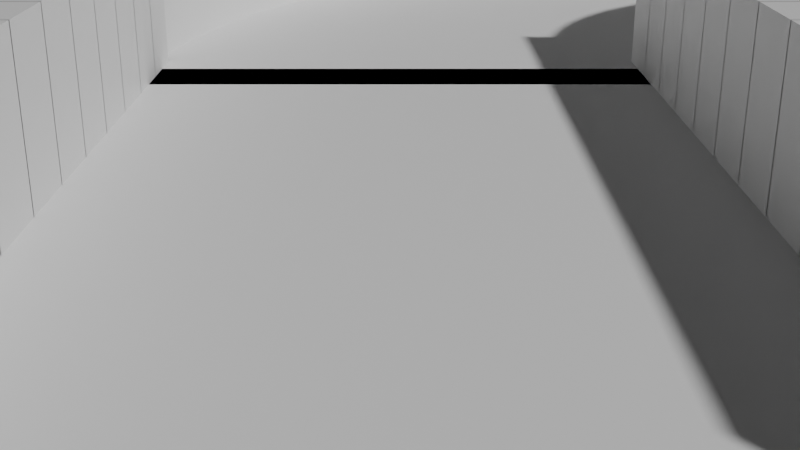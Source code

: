 # Source: curva.blend  (saved by Blender 5.0.119; exported with 4.5.12 LTS)
import bpy
from mathutils import Matrix  # noqa: F401  (used for matrix-valued properties, if any)

bpy.ops.wm.read_factory_settings(use_empty=True)
scene = bpy.context.scene
scene.name = 'Scene'

# ---- collections
col_collection = bpy.data.collections.new('Collection'); scene.collection.children.link(col_collection)

# ---- materials (node trees are filled in below, after node groups)
mat_suelo = bpy.data.materials.new('Suelo')
mat_suelo.diffuse_color = (0.02, 0.02, 0.02, 1.0)
mat_pared = bpy.data.materials.new('Pared')
mat_pared.diffuse_color = (0.1, 0.1, 0.1, 1.0)

# ---- material node trees
mat_suelo.use_nodes = True; mat_suelo.node_tree.nodes.clear()
_N = mat_suelo.node_tree.nodes; _L = mat_suelo.node_tree.links
n0 = _N.new('ShaderNodeBsdfPrincipled'); n0.name = 'Principled BSDF'; n0.location = (-200, 100)
n1 = _N.new('ShaderNodeOutputMaterial'); n1.name = 'Material Output'; n1.location = (200, 100)
_L.new(n0.outputs[0], n1.inputs[0])
n1.is_active_output = True
mat_pared.use_nodes = True; mat_pared.node_tree.nodes.clear()
_N = mat_pared.node_tree.nodes; _L = mat_pared.node_tree.links
n0 = _N.new('ShaderNodeBsdfPrincipled'); n0.name = 'Principled BSDF'; n0.location = (-200, 100)
n1 = _N.new('ShaderNodeOutputMaterial'); n1.name = 'Material Output'; n1.location = (200, 100)
_L.new(n0.outputs[0], n1.inputs[0])
n1.is_active_output = True

# ---- world
world_world = bpy.data.worlds.new('World'); scene.world = world_world
world_world.use_nodes = True; world_world.node_tree.nodes.clear()
_N = world_world.node_tree.nodes; _L = world_world.node_tree.links
n0 = _N.new('ShaderNodeOutputWorld'); n0.name = 'World Output'; n0.location = (200, 100)
n1 = _N.new('ShaderNodeBackground'); n1.name = 'Background'; n1.location = (-200, 100)
n1.inputs[0].default_value = (0.05088, 0.05088, 0.05088, 1.0)
_L.new(n1.outputs[0], n0.inputs[0])
n0.is_active_output = True
world_world.color = (0.05088, 0.05088, 0.05088)
world_world.sun_shadow_jitter_overblur = 0.0

# ---- cameras
cam_camera_003 = bpy.data.cameras.new('Camera.003')

# ---- meshes
me_plane_004 = bpy.data.meshes.new('Plane.004')
me_plane_004.from_pydata([(-1.0, -1.0, 0.0), (1.0, -1.0, 0.0), (-1.0, 1.0, 0.0), (1.0, 1.0, 0.0)], [], [(0, 1, 3, 2)])
_uv = me_plane_004.uv_layers.new(name='UVMap')
_uv.uv.foreach_set('vector', [0.0, 0.0, 1.0, 0.0, 1.0, 1.0, 0.0, 1.0])
me_plane_004.materials.append(mat_suelo)
me_plane_004.update()
me_cube_105 = bpy.data.meshes.new('Cube.105')
me_cube_105.from_pydata([(-1.0, -1.0, -1.0), (-1.0, -1.0, 1.0), (-1.0, 1.0, -1.0), (-1.0, 1.0, 1.0), (1.0, -1.0, -1.0), (1.0, -1.0, 1.0), (1.0, 1.0, -1.0), (1.0, 1.0, 1.0)], [], [(0, 1, 3, 2), (2, 3, 7, 6), (6, 7, 5, 4), (4, 5, 1, 0), (2, 6, 4, 0), (7, 3, 1, 5)])
_uv = me_cube_105.uv_layers.new(name='UVMap')
_uv.uv.foreach_set('vector', [0.375, 0.0, 0.625, 0.0, 0.625, 0.25, 0.375, 0.25, 0.375, 0.25, 0.625, 0.25, 0.625, 0.5, 0.375, 0.5, 0.375, 0.5, 0.625, 0.5, 0.625, 0.75, 0.375, 0.75, 0.375, 0.75, 0.625, 0.75, 0.625, 1.0, 0.375, 1.0, 0.125, 0.5, 0.375, 0.5, 0.375, 0.75, 0.125, 0.75, 0.625, 0.5, 0.875, 0.5, 0.875, 0.75, 0.625, 0.75])
me_cube_105.materials.append(mat_pared)
me_cube_105.update()
me_cube_106 = bpy.data.meshes.new('Cube.106')
me_cube_106.from_pydata([(-1.0, -1.0, -1.0), (-1.0, -1.0, 1.0), (-1.0, 1.0, -1.0), (-1.0, 1.0, 1.0), (1.0, -1.0, -1.0), (1.0, -1.0, 1.0), (1.0, 1.0, -1.0), (1.0, 1.0, 1.0)], [], [(0, 1, 3, 2), (2, 3, 7, 6), (6, 7, 5, 4), (4, 5, 1, 0), (2, 6, 4, 0), (7, 3, 1, 5)])
_uv = me_cube_106.uv_layers.new(name='UVMap')
_uv.uv.foreach_set('vector', [0.375, 0.0, 0.625, 0.0, 0.625, 0.25, 0.375, 0.25, 0.375, 0.25, 0.625, 0.25, 0.625, 0.5, 0.375, 0.5, 0.375, 0.5, 0.625, 0.5, 0.625, 0.75, 0.375, 0.75, 0.375, 0.75, 0.625, 0.75, 0.625, 1.0, 0.375, 1.0, 0.125, 0.5, 0.375, 0.5, 0.375, 0.75, 0.125, 0.75, 0.625, 0.5, 0.875, 0.5, 0.875, 0.75, 0.625, 0.75])
me_cube_106.materials.append(mat_pared)
me_cube_106.update()
me_cube_107 = bpy.data.meshes.new('Cube.107')
me_cube_107.from_pydata([(-1.0, -1.0, -1.0), (-1.0, -1.0, 1.0), (-1.0, 1.0, -1.0), (-1.0, 1.0, 1.0), (1.0, -1.0, -1.0), (1.0, -1.0, 1.0), (1.0, 1.0, -1.0), (1.0, 1.0, 1.0)], [], [(0, 1, 3, 2), (2, 3, 7, 6), (6, 7, 5, 4), (4, 5, 1, 0), (2, 6, 4, 0), (7, 3, 1, 5)])
_uv = me_cube_107.uv_layers.new(name='UVMap')
_uv.uv.foreach_set('vector', [0.375, 0.0, 0.625, 0.0, 0.625, 0.25, 0.375, 0.25, 0.375, 0.25, 0.625, 0.25, 0.625, 0.5, 0.375, 0.5, 0.375, 0.5, 0.625, 0.5, 0.625, 0.75, 0.375, 0.75, 0.375, 0.75, 0.625, 0.75, 0.625, 1.0, 0.375, 1.0, 0.125, 0.5, 0.375, 0.5, 0.375, 0.75, 0.125, 0.75, 0.625, 0.5, 0.875, 0.5, 0.875, 0.75, 0.625, 0.75])
me_cube_107.materials.append(mat_pared)
me_cube_107.update()
me_cube_108 = bpy.data.meshes.new('Cube.108')
me_cube_108.from_pydata([(-1.0, -1.0, -1.0), (-1.0, -1.0, 1.0), (-1.0, 1.0, -1.0), (-1.0, 1.0, 1.0), (1.0, -1.0, -1.0), (1.0, -1.0, 1.0), (1.0, 1.0, -1.0), (1.0, 1.0, 1.0)], [], [(0, 1, 3, 2), (2, 3, 7, 6), (6, 7, 5, 4), (4, 5, 1, 0), (2, 6, 4, 0), (7, 3, 1, 5)])
_uv = me_cube_108.uv_layers.new(name='UVMap')
_uv.uv.foreach_set('vector', [0.375, 0.0, 0.625, 0.0, 0.625, 0.25, 0.375, 0.25, 0.375, 0.25, 0.625, 0.25, 0.625, 0.5, 0.375, 0.5, 0.375, 0.5, 0.625, 0.5, 0.625, 0.75, 0.375, 0.75, 0.375, 0.75, 0.625, 0.75, 0.625, 1.0, 0.375, 1.0, 0.125, 0.5, 0.375, 0.5, 0.375, 0.75, 0.125, 0.75, 0.625, 0.5, 0.875, 0.5, 0.875, 0.75, 0.625, 0.75])
me_cube_108.materials.append(mat_pared)
me_cube_108.update()
me_cube_109 = bpy.data.meshes.new('Cube.109')
me_cube_109.from_pydata([(-1.0, -1.0, -1.0), (-1.0, -1.0, 1.0), (-1.0, 1.0, -1.0), (-1.0, 1.0, 1.0), (1.0, -1.0, -1.0), (1.0, -1.0, 1.0), (1.0, 1.0, -1.0), (1.0, 1.0, 1.0)], [], [(0, 1, 3, 2), (2, 3, 7, 6), (6, 7, 5, 4), (4, 5, 1, 0), (2, 6, 4, 0), (7, 3, 1, 5)])
_uv = me_cube_109.uv_layers.new(name='UVMap')
_uv.uv.foreach_set('vector', [0.375, 0.0, 0.625, 0.0, 0.625, 0.25, 0.375, 0.25, 0.375, 0.25, 0.625, 0.25, 0.625, 0.5, 0.375, 0.5, 0.375, 0.5, 0.625, 0.5, 0.625, 0.75, 0.375, 0.75, 0.375, 0.75, 0.625, 0.75, 0.625, 1.0, 0.375, 1.0, 0.125, 0.5, 0.375, 0.5, 0.375, 0.75, 0.125, 0.75, 0.625, 0.5, 0.875, 0.5, 0.875, 0.75, 0.625, 0.75])
me_cube_109.materials.append(mat_pared)
me_cube_109.update()
me_cube_110 = bpy.data.meshes.new('Cube.110')
me_cube_110.from_pydata([(-1.0, -1.0, -1.0), (-1.0, -1.0, 1.0), (-1.0, 1.0, -1.0), (-1.0, 1.0, 1.0), (1.0, -1.0, -1.0), (1.0, -1.0, 1.0), (1.0, 1.0, -1.0), (1.0, 1.0, 1.0)], [], [(0, 1, 3, 2), (2, 3, 7, 6), (6, 7, 5, 4), (4, 5, 1, 0), (2, 6, 4, 0), (7, 3, 1, 5)])
_uv = me_cube_110.uv_layers.new(name='UVMap')
_uv.uv.foreach_set('vector', [0.375, 0.0, 0.625, 0.0, 0.625, 0.25, 0.375, 0.25, 0.375, 0.25, 0.625, 0.25, 0.625, 0.5, 0.375, 0.5, 0.375, 0.5, 0.625, 0.5, 0.625, 0.75, 0.375, 0.75, 0.375, 0.75, 0.625, 0.75, 0.625, 1.0, 0.375, 1.0, 0.125, 0.5, 0.375, 0.5, 0.375, 0.75, 0.125, 0.75, 0.625, 0.5, 0.875, 0.5, 0.875, 0.75, 0.625, 0.75])
me_cube_110.materials.append(mat_pared)
me_cube_110.update()
me_cube_111 = bpy.data.meshes.new('Cube.111')
me_cube_111.from_pydata([(-1.0, -1.0, -1.0), (-1.0, -1.0, 1.0), (-1.0, 1.0, -1.0), (-1.0, 1.0, 1.0), (1.0, -1.0, -1.0), (1.0, -1.0, 1.0), (1.0, 1.0, -1.0), (1.0, 1.0, 1.0)], [], [(0, 1, 3, 2), (2, 3, 7, 6), (6, 7, 5, 4), (4, 5, 1, 0), (2, 6, 4, 0), (7, 3, 1, 5)])
_uv = me_cube_111.uv_layers.new(name='UVMap')
_uv.uv.foreach_set('vector', [0.375, 0.0, 0.625, 0.0, 0.625, 0.25, 0.375, 0.25, 0.375, 0.25, 0.625, 0.25, 0.625, 0.5, 0.375, 0.5, 0.375, 0.5, 0.625, 0.5, 0.625, 0.75, 0.375, 0.75, 0.375, 0.75, 0.625, 0.75, 0.625, 1.0, 0.375, 1.0, 0.125, 0.5, 0.375, 0.5, 0.375, 0.75, 0.125, 0.75, 0.625, 0.5, 0.875, 0.5, 0.875, 0.75, 0.625, 0.75])
me_cube_111.materials.append(mat_pared)
me_cube_111.update()
me_cube_112 = bpy.data.meshes.new('Cube.112')
me_cube_112.from_pydata([(-1.0, -1.0, -1.0), (-1.0, -1.0, 1.0), (-1.0, 1.0, -1.0), (-1.0, 1.0, 1.0), (1.0, -1.0, -1.0), (1.0, -1.0, 1.0), (1.0, 1.0, -1.0), (1.0, 1.0, 1.0)], [], [(0, 1, 3, 2), (2, 3, 7, 6), (6, 7, 5, 4), (4, 5, 1, 0), (2, 6, 4, 0), (7, 3, 1, 5)])
_uv = me_cube_112.uv_layers.new(name='UVMap')
_uv.uv.foreach_set('vector', [0.375, 0.0, 0.625, 0.0, 0.625, 0.25, 0.375, 0.25, 0.375, 0.25, 0.625, 0.25, 0.625, 0.5, 0.375, 0.5, 0.375, 0.5, 0.625, 0.5, 0.625, 0.75, 0.375, 0.75, 0.375, 0.75, 0.625, 0.75, 0.625, 1.0, 0.375, 1.0, 0.125, 0.5, 0.375, 0.5, 0.375, 0.75, 0.125, 0.75, 0.625, 0.5, 0.875, 0.5, 0.875, 0.75, 0.625, 0.75])
me_cube_112.materials.append(mat_pared)
me_cube_112.update()
me_cube_113 = bpy.data.meshes.new('Cube.113')
me_cube_113.from_pydata([(-1.0, -1.0, -1.0), (-1.0, -1.0, 1.0), (-1.0, 1.0, -1.0), (-1.0, 1.0, 1.0), (1.0, -1.0, -1.0), (1.0, -1.0, 1.0), (1.0, 1.0, -1.0), (1.0, 1.0, 1.0)], [], [(0, 1, 3, 2), (2, 3, 7, 6), (6, 7, 5, 4), (4, 5, 1, 0), (2, 6, 4, 0), (7, 3, 1, 5)])
_uv = me_cube_113.uv_layers.new(name='UVMap')
_uv.uv.foreach_set('vector', [0.375, 0.0, 0.625, 0.0, 0.625, 0.25, 0.375, 0.25, 0.375, 0.25, 0.625, 0.25, 0.625, 0.5, 0.375, 0.5, 0.375, 0.5, 0.625, 0.5, 0.625, 0.75, 0.375, 0.75, 0.375, 0.75, 0.625, 0.75, 0.625, 1.0, 0.375, 1.0, 0.125, 0.5, 0.375, 0.5, 0.375, 0.75, 0.125, 0.75, 0.625, 0.5, 0.875, 0.5, 0.875, 0.75, 0.625, 0.75])
me_cube_113.materials.append(mat_pared)
me_cube_113.update()
me_cube_114 = bpy.data.meshes.new('Cube.114')
me_cube_114.from_pydata([(-1.0, -1.0, -1.0), (-1.0, -1.0, 1.0), (-1.0, 1.0, -1.0), (-1.0, 1.0, 1.0), (1.0, -1.0, -1.0), (1.0, -1.0, 1.0), (1.0, 1.0, -1.0), (1.0, 1.0, 1.0)], [], [(0, 1, 3, 2), (2, 3, 7, 6), (6, 7, 5, 4), (4, 5, 1, 0), (2, 6, 4, 0), (7, 3, 1, 5)])
_uv = me_cube_114.uv_layers.new(name='UVMap')
_uv.uv.foreach_set('vector', [0.375, 0.0, 0.625, 0.0, 0.625, 0.25, 0.375, 0.25, 0.375, 0.25, 0.625, 0.25, 0.625, 0.5, 0.375, 0.5, 0.375, 0.5, 0.625, 0.5, 0.625, 0.75, 0.375, 0.75, 0.375, 0.75, 0.625, 0.75, 0.625, 1.0, 0.375, 1.0, 0.125, 0.5, 0.375, 0.5, 0.375, 0.75, 0.125, 0.75, 0.625, 0.5, 0.875, 0.5, 0.875, 0.75, 0.625, 0.75])
me_cube_114.materials.append(mat_pared)
me_cube_114.update()
me_cube_115 = bpy.data.meshes.new('Cube.115')
me_cube_115.from_pydata([(-1.0, -1.0, -1.0), (-1.0, -1.0, 1.0), (-1.0, 1.0, -1.0), (-1.0, 1.0, 1.0), (1.0, -1.0, -1.0), (1.0, -1.0, 1.0), (1.0, 1.0, -1.0), (1.0, 1.0, 1.0)], [], [(0, 1, 3, 2), (2, 3, 7, 6), (6, 7, 5, 4), (4, 5, 1, 0), (2, 6, 4, 0), (7, 3, 1, 5)])
_uv = me_cube_115.uv_layers.new(name='UVMap')
_uv.uv.foreach_set('vector', [0.375, 0.0, 0.625, 0.0, 0.625, 0.25, 0.375, 0.25, 0.375, 0.25, 0.625, 0.25, 0.625, 0.5, 0.375, 0.5, 0.375, 0.5, 0.625, 0.5, 0.625, 0.75, 0.375, 0.75, 0.375, 0.75, 0.625, 0.75, 0.625, 1.0, 0.375, 1.0, 0.125, 0.5, 0.375, 0.5, 0.375, 0.75, 0.125, 0.75, 0.625, 0.5, 0.875, 0.5, 0.875, 0.75, 0.625, 0.75])
me_cube_115.materials.append(mat_pared)
me_cube_115.update()
me_cube_116 = bpy.data.meshes.new('Cube.116')
me_cube_116.from_pydata([(-1.0, -1.0, -1.0), (-1.0, -1.0, 1.0), (-1.0, 1.0, -1.0), (-1.0, 1.0, 1.0), (1.0, -1.0, -1.0), (1.0, -1.0, 1.0), (1.0, 1.0, -1.0), (1.0, 1.0, 1.0)], [], [(0, 1, 3, 2), (2, 3, 7, 6), (6, 7, 5, 4), (4, 5, 1, 0), (2, 6, 4, 0), (7, 3, 1, 5)])
_uv = me_cube_116.uv_layers.new(name='UVMap')
_uv.uv.foreach_set('vector', [0.375, 0.0, 0.625, 0.0, 0.625, 0.25, 0.375, 0.25, 0.375, 0.25, 0.625, 0.25, 0.625, 0.5, 0.375, 0.5, 0.375, 0.5, 0.625, 0.5, 0.625, 0.75, 0.375, 0.75, 0.375, 0.75, 0.625, 0.75, 0.625, 1.0, 0.375, 1.0, 0.125, 0.5, 0.375, 0.5, 0.375, 0.75, 0.125, 0.75, 0.625, 0.5, 0.875, 0.5, 0.875, 0.75, 0.625, 0.75])
me_cube_116.materials.append(mat_pared)
me_cube_116.update()
me_cube_117 = bpy.data.meshes.new('Cube.117')
me_cube_117.from_pydata([(-1.0, -1.0, -1.0), (-1.0, -1.0, 1.0), (-1.0, 1.0, -1.0), (-1.0, 1.0, 1.0), (1.0, -1.0, -1.0), (1.0, -1.0, 1.0), (1.0, 1.0, -1.0), (1.0, 1.0, 1.0)], [], [(0, 1, 3, 2), (2, 3, 7, 6), (6, 7, 5, 4), (4, 5, 1, 0), (2, 6, 4, 0), (7, 3, 1, 5)])
_uv = me_cube_117.uv_layers.new(name='UVMap')
_uv.uv.foreach_set('vector', [0.375, 0.0, 0.625, 0.0, 0.625, 0.25, 0.375, 0.25, 0.375, 0.25, 0.625, 0.25, 0.625, 0.5, 0.375, 0.5, 0.375, 0.5, 0.625, 0.5, 0.625, 0.75, 0.375, 0.75, 0.375, 0.75, 0.625, 0.75, 0.625, 1.0, 0.375, 1.0, 0.125, 0.5, 0.375, 0.5, 0.375, 0.75, 0.125, 0.75, 0.625, 0.5, 0.875, 0.5, 0.875, 0.75, 0.625, 0.75])
me_cube_117.materials.append(mat_pared)
me_cube_117.update()
me_cube_118 = bpy.data.meshes.new('Cube.118')
me_cube_118.from_pydata([(-1.0, -1.0, -1.0), (-1.0, -1.0, 1.0), (-1.0, 1.0, -1.0), (-1.0, 1.0, 1.0), (1.0, -1.0, -1.0), (1.0, -1.0, 1.0), (1.0, 1.0, -1.0), (1.0, 1.0, 1.0)], [], [(0, 1, 3, 2), (2, 3, 7, 6), (6, 7, 5, 4), (4, 5, 1, 0), (2, 6, 4, 0), (7, 3, 1, 5)])
_uv = me_cube_118.uv_layers.new(name='UVMap')
_uv.uv.foreach_set('vector', [0.375, 0.0, 0.625, 0.0, 0.625, 0.25, 0.375, 0.25, 0.375, 0.25, 0.625, 0.25, 0.625, 0.5, 0.375, 0.5, 0.375, 0.5, 0.625, 0.5, 0.625, 0.75, 0.375, 0.75, 0.375, 0.75, 0.625, 0.75, 0.625, 1.0, 0.375, 1.0, 0.125, 0.5, 0.375, 0.5, 0.375, 0.75, 0.125, 0.75, 0.625, 0.5, 0.875, 0.5, 0.875, 0.75, 0.625, 0.75])
me_cube_118.materials.append(mat_pared)
me_cube_118.update()
me_cube_119 = bpy.data.meshes.new('Cube.119')
me_cube_119.from_pydata([(-1.0, -1.0, -1.0), (-1.0, -1.0, 1.0), (-1.0, 1.0, -1.0), (-1.0, 1.0, 1.0), (1.0, -1.0, -1.0), (1.0, -1.0, 1.0), (1.0, 1.0, -1.0), (1.0, 1.0, 1.0)], [], [(0, 1, 3, 2), (2, 3, 7, 6), (6, 7, 5, 4), (4, 5, 1, 0), (2, 6, 4, 0), (7, 3, 1, 5)])
_uv = me_cube_119.uv_layers.new(name='UVMap')
_uv.uv.foreach_set('vector', [0.375, 0.0, 0.625, 0.0, 0.625, 0.25, 0.375, 0.25, 0.375, 0.25, 0.625, 0.25, 0.625, 0.5, 0.375, 0.5, 0.375, 0.5, 0.625, 0.5, 0.625, 0.75, 0.375, 0.75, 0.375, 0.75, 0.625, 0.75, 0.625, 1.0, 0.375, 1.0, 0.125, 0.5, 0.375, 0.5, 0.375, 0.75, 0.125, 0.75, 0.625, 0.5, 0.875, 0.5, 0.875, 0.75, 0.625, 0.75])
me_cube_119.materials.append(mat_pared)
me_cube_119.update()
me_cube_120 = bpy.data.meshes.new('Cube.120')
me_cube_120.from_pydata([(-1.0, -1.0, -1.0), (-1.0, -1.0, 1.0), (-1.0, 1.0, -1.0), (-1.0, 1.0, 1.0), (1.0, -1.0, -1.0), (1.0, -1.0, 1.0), (1.0, 1.0, -1.0), (1.0, 1.0, 1.0)], [], [(0, 1, 3, 2), (2, 3, 7, 6), (6, 7, 5, 4), (4, 5, 1, 0), (2, 6, 4, 0), (7, 3, 1, 5)])
_uv = me_cube_120.uv_layers.new(name='UVMap')
_uv.uv.foreach_set('vector', [0.375, 0.0, 0.625, 0.0, 0.625, 0.25, 0.375, 0.25, 0.375, 0.25, 0.625, 0.25, 0.625, 0.5, 0.375, 0.5, 0.375, 0.5, 0.625, 0.5, 0.625, 0.75, 0.375, 0.75, 0.375, 0.75, 0.625, 0.75, 0.625, 1.0, 0.375, 1.0, 0.125, 0.5, 0.375, 0.5, 0.375, 0.75, 0.125, 0.75, 0.625, 0.5, 0.875, 0.5, 0.875, 0.75, 0.625, 0.75])
me_cube_120.materials.append(mat_pared)
me_cube_120.update()
me_cube_121 = bpy.data.meshes.new('Cube.121')
me_cube_121.from_pydata([(-1.0, -1.0, -1.0), (-1.0, -1.0, 1.0), (-1.0, 1.0, -1.0), (-1.0, 1.0, 1.0), (1.0, -1.0, -1.0), (1.0, -1.0, 1.0), (1.0, 1.0, -1.0), (1.0, 1.0, 1.0)], [], [(0, 1, 3, 2), (2, 3, 7, 6), (6, 7, 5, 4), (4, 5, 1, 0), (2, 6, 4, 0), (7, 3, 1, 5)])
_uv = me_cube_121.uv_layers.new(name='UVMap')
_uv.uv.foreach_set('vector', [0.375, 0.0, 0.625, 0.0, 0.625, 0.25, 0.375, 0.25, 0.375, 0.25, 0.625, 0.25, 0.625, 0.5, 0.375, 0.5, 0.375, 0.5, 0.625, 0.5, 0.625, 0.75, 0.375, 0.75, 0.375, 0.75, 0.625, 0.75, 0.625, 1.0, 0.375, 1.0, 0.125, 0.5, 0.375, 0.5, 0.375, 0.75, 0.125, 0.75, 0.625, 0.5, 0.875, 0.5, 0.875, 0.75, 0.625, 0.75])
me_cube_121.materials.append(mat_pared)
me_cube_121.update()
me_cube_122 = bpy.data.meshes.new('Cube.122')
me_cube_122.from_pydata([(-1.0, -1.0, -1.0), (-1.0, -1.0, 1.0), (-1.0, 1.0, -1.0), (-1.0, 1.0, 1.0), (1.0, -1.0, -1.0), (1.0, -1.0, 1.0), (1.0, 1.0, -1.0), (1.0, 1.0, 1.0)], [], [(0, 1, 3, 2), (2, 3, 7, 6), (6, 7, 5, 4), (4, 5, 1, 0), (2, 6, 4, 0), (7, 3, 1, 5)])
_uv = me_cube_122.uv_layers.new(name='UVMap')
_uv.uv.foreach_set('vector', [0.375, 0.0, 0.625, 0.0, 0.625, 0.25, 0.375, 0.25, 0.375, 0.25, 0.625, 0.25, 0.625, 0.5, 0.375, 0.5, 0.375, 0.5, 0.625, 0.5, 0.625, 0.75, 0.375, 0.75, 0.375, 0.75, 0.625, 0.75, 0.625, 1.0, 0.375, 1.0, 0.125, 0.5, 0.375, 0.5, 0.375, 0.75, 0.125, 0.75, 0.625, 0.5, 0.875, 0.5, 0.875, 0.75, 0.625, 0.75])
me_cube_122.materials.append(mat_pared)
me_cube_122.update()
me_cube_123 = bpy.data.meshes.new('Cube.123')
me_cube_123.from_pydata([(-1.0, -1.0, -1.0), (-1.0, -1.0, 1.0), (-1.0, 1.0, -1.0), (-1.0, 1.0, 1.0), (1.0, -1.0, -1.0), (1.0, -1.0, 1.0), (1.0, 1.0, -1.0), (1.0, 1.0, 1.0)], [], [(0, 1, 3, 2), (2, 3, 7, 6), (6, 7, 5, 4), (4, 5, 1, 0), (2, 6, 4, 0), (7, 3, 1, 5)])
_uv = me_cube_123.uv_layers.new(name='UVMap')
_uv.uv.foreach_set('vector', [0.375, 0.0, 0.625, 0.0, 0.625, 0.25, 0.375, 0.25, 0.375, 0.25, 0.625, 0.25, 0.625, 0.5, 0.375, 0.5, 0.375, 0.5, 0.625, 0.5, 0.625, 0.75, 0.375, 0.75, 0.375, 0.75, 0.625, 0.75, 0.625, 1.0, 0.375, 1.0, 0.125, 0.5, 0.375, 0.5, 0.375, 0.75, 0.125, 0.75, 0.625, 0.5, 0.875, 0.5, 0.875, 0.75, 0.625, 0.75])
me_cube_123.materials.append(mat_pared)
me_cube_123.update()
me_cube_124 = bpy.data.meshes.new('Cube.124')
me_cube_124.from_pydata([(-1.0, -1.0, -1.0), (-1.0, -1.0, 1.0), (-1.0, 1.0, -1.0), (-1.0, 1.0, 1.0), (1.0, -1.0, -1.0), (1.0, -1.0, 1.0), (1.0, 1.0, -1.0), (1.0, 1.0, 1.0)], [], [(0, 1, 3, 2), (2, 3, 7, 6), (6, 7, 5, 4), (4, 5, 1, 0), (2, 6, 4, 0), (7, 3, 1, 5)])
_uv = me_cube_124.uv_layers.new(name='UVMap')
_uv.uv.foreach_set('vector', [0.375, 0.0, 0.625, 0.0, 0.625, 0.25, 0.375, 0.25, 0.375, 0.25, 0.625, 0.25, 0.625, 0.5, 0.375, 0.5, 0.375, 0.5, 0.625, 0.5, 0.625, 0.75, 0.375, 0.75, 0.375, 0.75, 0.625, 0.75, 0.625, 1.0, 0.375, 1.0, 0.125, 0.5, 0.375, 0.5, 0.375, 0.75, 0.125, 0.75, 0.625, 0.5, 0.875, 0.5, 0.875, 0.75, 0.625, 0.75])
me_cube_124.materials.append(mat_pared)
me_cube_124.update()
me_cube_125 = bpy.data.meshes.new('Cube.125')
me_cube_125.from_pydata([(-1.0, -1.0, -1.0), (-1.0, -1.0, 1.0), (-1.0, 1.0, -1.0), (-1.0, 1.0, 1.0), (1.0, -1.0, -1.0), (1.0, -1.0, 1.0), (1.0, 1.0, -1.0), (1.0, 1.0, 1.0)], [], [(0, 1, 3, 2), (2, 3, 7, 6), (6, 7, 5, 4), (4, 5, 1, 0), (2, 6, 4, 0), (7, 3, 1, 5)])
_uv = me_cube_125.uv_layers.new(name='UVMap')
_uv.uv.foreach_set('vector', [0.375, 0.0, 0.625, 0.0, 0.625, 0.25, 0.375, 0.25, 0.375, 0.25, 0.625, 0.25, 0.625, 0.5, 0.375, 0.5, 0.375, 0.5, 0.625, 0.5, 0.625, 0.75, 0.375, 0.75, 0.375, 0.75, 0.625, 0.75, 0.625, 1.0, 0.375, 1.0, 0.125, 0.5, 0.375, 0.5, 0.375, 0.75, 0.125, 0.75, 0.625, 0.5, 0.875, 0.5, 0.875, 0.75, 0.625, 0.75])
me_cube_125.materials.append(mat_pared)
me_cube_125.update()
me_cube_126 = bpy.data.meshes.new('Cube.126')
me_cube_126.from_pydata([(-1.0, -1.0, -1.0), (-1.0, -1.0, 1.0), (-1.0, 1.0, -1.0), (-1.0, 1.0, 1.0), (1.0, -1.0, -1.0), (1.0, -1.0, 1.0), (1.0, 1.0, -1.0), (1.0, 1.0, 1.0)], [], [(0, 1, 3, 2), (2, 3, 7, 6), (6, 7, 5, 4), (4, 5, 1, 0), (2, 6, 4, 0), (7, 3, 1, 5)])
_uv = me_cube_126.uv_layers.new(name='UVMap')
_uv.uv.foreach_set('vector', [0.375, 0.0, 0.625, 0.0, 0.625, 0.25, 0.375, 0.25, 0.375, 0.25, 0.625, 0.25, 0.625, 0.5, 0.375, 0.5, 0.375, 0.5, 0.625, 0.5, 0.625, 0.75, 0.375, 0.75, 0.375, 0.75, 0.625, 0.75, 0.625, 1.0, 0.375, 1.0, 0.125, 0.5, 0.375, 0.5, 0.375, 0.75, 0.125, 0.75, 0.625, 0.5, 0.875, 0.5, 0.875, 0.75, 0.625, 0.75])
me_cube_126.materials.append(mat_pared)
me_cube_126.update()
me_cube_127 = bpy.data.meshes.new('Cube.127')
me_cube_127.from_pydata([(-1.0, -1.0, -1.0), (-1.0, -1.0, 1.0), (-1.0, 1.0, -1.0), (-1.0, 1.0, 1.0), (1.0, -1.0, -1.0), (1.0, -1.0, 1.0), (1.0, 1.0, -1.0), (1.0, 1.0, 1.0)], [], [(0, 1, 3, 2), (2, 3, 7, 6), (6, 7, 5, 4), (4, 5, 1, 0), (2, 6, 4, 0), (7, 3, 1, 5)])
_uv = me_cube_127.uv_layers.new(name='UVMap')
_uv.uv.foreach_set('vector', [0.375, 0.0, 0.625, 0.0, 0.625, 0.25, 0.375, 0.25, 0.375, 0.25, 0.625, 0.25, 0.625, 0.5, 0.375, 0.5, 0.375, 0.5, 0.625, 0.5, 0.625, 0.75, 0.375, 0.75, 0.375, 0.75, 0.625, 0.75, 0.625, 1.0, 0.375, 1.0, 0.125, 0.5, 0.375, 0.5, 0.375, 0.75, 0.125, 0.75, 0.625, 0.5, 0.875, 0.5, 0.875, 0.75, 0.625, 0.75])
me_cube_127.materials.append(mat_pared)
me_cube_127.update()
me_cube_128 = bpy.data.meshes.new('Cube.128')
me_cube_128.from_pydata([(-1.0, -1.0, -1.0), (-1.0, -1.0, 1.0), (-1.0, 1.0, -1.0), (-1.0, 1.0, 1.0), (1.0, -1.0, -1.0), (1.0, -1.0, 1.0), (1.0, 1.0, -1.0), (1.0, 1.0, 1.0)], [], [(0, 1, 3, 2), (2, 3, 7, 6), (6, 7, 5, 4), (4, 5, 1, 0), (2, 6, 4, 0), (7, 3, 1, 5)])
_uv = me_cube_128.uv_layers.new(name='UVMap')
_uv.uv.foreach_set('vector', [0.375, 0.0, 0.625, 0.0, 0.625, 0.25, 0.375, 0.25, 0.375, 0.25, 0.625, 0.25, 0.625, 0.5, 0.375, 0.5, 0.375, 0.5, 0.625, 0.5, 0.625, 0.75, 0.375, 0.75, 0.375, 0.75, 0.625, 0.75, 0.625, 1.0, 0.375, 1.0, 0.125, 0.5, 0.375, 0.5, 0.375, 0.75, 0.125, 0.75, 0.625, 0.5, 0.875, 0.5, 0.875, 0.75, 0.625, 0.75])
me_cube_128.materials.append(mat_pared)
me_cube_128.update()
me_cube_129 = bpy.data.meshes.new('Cube.129')
me_cube_129.from_pydata([(-1.0, -1.0, -1.0), (-1.0, -1.0, 1.0), (-1.0, 1.0, -1.0), (-1.0, 1.0, 1.0), (1.0, -1.0, -1.0), (1.0, -1.0, 1.0), (1.0, 1.0, -1.0), (1.0, 1.0, 1.0)], [], [(0, 1, 3, 2), (2, 3, 7, 6), (6, 7, 5, 4), (4, 5, 1, 0), (2, 6, 4, 0), (7, 3, 1, 5)])
_uv = me_cube_129.uv_layers.new(name='UVMap')
_uv.uv.foreach_set('vector', [0.375, 0.0, 0.625, 0.0, 0.625, 0.25, 0.375, 0.25, 0.375, 0.25, 0.625, 0.25, 0.625, 0.5, 0.375, 0.5, 0.375, 0.5, 0.625, 0.5, 0.625, 0.75, 0.375, 0.75, 0.375, 0.75, 0.625, 0.75, 0.625, 1.0, 0.375, 1.0, 0.125, 0.5, 0.375, 0.5, 0.375, 0.75, 0.125, 0.75, 0.625, 0.5, 0.875, 0.5, 0.875, 0.75, 0.625, 0.75])
me_cube_129.materials.append(mat_pared)
me_cube_129.update()
me_cube_130 = bpy.data.meshes.new('Cube.130')
me_cube_130.from_pydata([(-1.0, -1.0, -1.0), (-1.0, -1.0, 1.0), (-1.0, 1.0, -1.0), (-1.0, 1.0, 1.0), (1.0, -1.0, -1.0), (1.0, -1.0, 1.0), (1.0, 1.0, -1.0), (1.0, 1.0, 1.0)], [], [(0, 1, 3, 2), (2, 3, 7, 6), (6, 7, 5, 4), (4, 5, 1, 0), (2, 6, 4, 0), (7, 3, 1, 5)])
_uv = me_cube_130.uv_layers.new(name='UVMap')
_uv.uv.foreach_set('vector', [0.375, 0.0, 0.625, 0.0, 0.625, 0.25, 0.375, 0.25, 0.375, 0.25, 0.625, 0.25, 0.625, 0.5, 0.375, 0.5, 0.375, 0.5, 0.625, 0.5, 0.625, 0.75, 0.375, 0.75, 0.375, 0.75, 0.625, 0.75, 0.625, 1.0, 0.375, 1.0, 0.125, 0.5, 0.375, 0.5, 0.375, 0.75, 0.125, 0.75, 0.625, 0.5, 0.875, 0.5, 0.875, 0.75, 0.625, 0.75])
me_cube_130.materials.append(mat_pared)
me_cube_130.update()
me_curva_suelo_002 = bpy.data.meshes.new('Curva_Suelo.002')
me_curva_suelo_002.from_pydata([(4.0, 11.0, 0.0), (-4.0, 11.0, 0.0), (4.001, 11.09, 0.0), (-3.998, 11.22, 0.0), (4.003, 11.19, 0.0), (-3.993, 11.44, 0.0), (4.007, 11.28, 0.0), (-3.984, 11.66, 0.0), (4.012, 11.38, 0.0), (-3.972, 11.88, 0.0), (4.018, 11.47, 0.0), (-3.957, 12.1, 0.0), (4.027, 11.56, 0.0), (-3.938, 12.32, 0.0), (4.036, 11.66, 0.0), (-3.915, 12.54, 0.0), (4.047, 11.75, 0.0), (-3.89, 12.75, 0.0), (4.06, 11.85, 0.0), (-3.86, 12.97, 0.0), (4.074, 11.94, 0.0), (-3.828, 13.19, 0.0), (4.089, 12.03, 0.0), (-3.792, 13.41, 0.0), (4.106, 12.12, 0.0), (-3.752, 13.62, 0.0), (4.125, 12.22, 0.0), (-3.709, 13.84, 0.0), (4.144, 12.31, 0.0), (-3.663, 14.05, 0.0), (4.166, 12.4, 0.0), (-3.613, 14.27, 0.0), (4.189, 12.49, 0.0), (-3.56, 14.48, 0.0), (4.213, 12.58, 0.0), (-3.504, 14.69, 0.0), (4.238, 12.67, 0.0), (-3.444, 14.91, 0.0), (4.265, 12.76, 0.0), (-3.381, 15.12, 0.0), (4.294, 12.85, 0.0), (-3.315, 15.33, 0.0), (4.323, 12.94, 0.0), (-3.245, 15.53, 0.0), (4.355, 13.03, 0.0), (-3.172, 15.74, 0.0), (4.387, 13.12, 0.0), (-3.096, 15.95, 0.0), (4.421, 13.21, 0.0), (-3.017, 16.15, 0.0), (4.457, 13.3, 0.0), (-2.934, 16.36, 0.0), (4.493, 13.38, 0.0), (-2.849, 16.56, 0.0), (4.532, 13.47, 0.0), (-2.76, 16.76, 0.0), (4.571, 13.55, 0.0), (-2.668, 16.96, 0.0), (4.612, 13.64, 0.0), (-2.572, 17.16, 0.0), (4.654, 13.72, 0.0), (-2.474, 17.36, 0.0), (4.697, 13.81, 0.0), (-2.373, 17.55, 0.0), (4.742, 13.89, 0.0), (-2.268, 17.74, 0.0), (4.788, 13.97, 0.0), (-2.161, 17.94, 0.0), (4.836, 14.05, 0.0), (-2.05, 18.13, 0.0), (4.884, 14.13, 0.0), (-1.937, 18.31, 0.0), (4.934, 14.21, 0.0), (-1.821, 18.5, 0.0), (4.985, 14.29, 0.0), (-1.701, 18.69, 0.0), (5.038, 14.37, 0.0), (-1.579, 18.87, 0.0), (5.091, 14.45, 0.0), (-1.454, 19.05, 0.0), (5.146, 14.53, 0.0), (-1.326, 19.23, 0.0), (5.202, 14.6, 0.0), (-1.196, 19.41, 0.0), (5.259, 14.68, 0.0), (-1.062, 19.58, 0.0), (5.317, 14.75, 0.0), (-0.926, 19.75, 0.0), (5.377, 14.82, 0.0), (-0.7872, 19.92, 0.0), (5.438, 14.9, 0.0), (-0.6457, 20.09, 0.0), (5.499, 14.97, 0.0), (-0.5016, 20.26, 0.0), (5.562, 15.04, 0.0), (-0.3548, 20.42, 0.0), (5.626, 15.11, 0.0), (-0.2056, 20.58, 0.0), (5.691, 15.18, 0.0), (-0.05377, 20.74, 0.0), (5.757, 15.24, 0.0), (0.1005, 20.9, 0.0), (5.825, 15.31, 0.0), (0.2572, 21.05, 0.0), (5.893, 15.37, 0.0), (0.4163, 21.21, 0.0), (5.962, 15.44, 0.0), (0.5778, 21.35, 0.0), (6.032, 15.5, 0.0), (0.7416, 21.5, 0.0), (6.103, 15.56, 0.0), (0.9077, 21.65, 0.0), (6.175, 15.62, 0.0), (1.076, 21.79, 0.0), (6.249, 15.68, 0.0), (1.247, 21.93, 0.0), (6.323, 15.74, 0.0), (1.419, 22.06, 0.0), (6.397, 15.8, 0.0), (1.594, 22.2, 0.0), (6.473, 15.85, 0.0), (1.771, 22.33, 0.0), (6.55, 15.91, 0.0), (1.95, 22.45, 0.0), (6.627, 15.96, 0.0), (2.131, 22.58, 0.0), (6.706, 16.01, 0.0), (2.314, 22.7, 0.0), (6.785, 16.07, 0.0), (2.498, 22.82, 0.0), (6.865, 16.12, 0.0), (2.685, 22.94, 0.0), (6.946, 16.16, 0.0), (2.873, 23.05, 0.0), (7.027, 16.21, 0.0), (3.064, 23.16, 0.0), (7.109, 16.26, 0.0), (3.255, 23.27, 0.0), (7.192, 16.3, 0.0), (3.449, 23.37, 0.0), (7.276, 16.35, 0.0), (3.644, 23.47, 0.0), (7.36, 16.39, 0.0), (3.841, 23.57, 0.0), (7.445, 16.43, 0.0), (4.039, 23.67, 0.0), (7.531, 16.47, 0.0), (4.239, 23.76, 0.0), (7.617, 16.51, 0.0), (4.44, 23.85, 0.0), (7.704, 16.54, 0.0), (4.642, 23.93, 0.0), (7.791, 16.58, 0.0), (4.846, 24.02, 0.0), (7.879, 16.61, 0.0), (5.051, 24.1, 0.0), (7.968, 16.65, 0.0), (5.258, 24.17, 0.0), (8.056, 16.68, 0.0), (5.465, 24.25, 0.0), (8.146, 16.71, 0.0), (5.674, 24.31, 0.0), (8.236, 16.73, 0.0), (5.883, 24.38, 0.0), (8.326, 16.76, 0.0), (6.094, 24.44, 0.0), (8.417, 16.79, 0.0), (6.306, 24.5, 0.0), (8.508, 16.81, 0.0), (6.518, 24.56, 0.0), (8.599, 16.83, 0.0), (6.732, 24.61, 0.0), (8.691, 16.86, 0.0), (6.946, 24.66, 0.0), (8.783, 16.88, 0.0), (7.161, 24.71, 0.0), (8.876, 16.89, 0.0), (7.377, 24.75, 0.0), (8.968, 16.91, 0.0), (7.593, 24.79, 0.0), (9.061, 16.93, 0.0), (7.81, 24.83, 0.0), (9.155, 16.94, 0.0), (8.027, 24.86, 0.0), (9.248, 16.95, 0.0), (8.245, 24.89, 0.0), (9.342, 16.96, 0.0), (8.464, 24.92, 0.0), (9.435, 16.97, 0.0), (8.682, 24.94, 0.0), (9.529, 16.98, 0.0), (8.902, 24.96, 0.0), (9.623, 16.99, 0.0), (9.121, 24.97, 0.0), (9.717, 16.99, 0.0), (9.341, 24.98, 0.0), (9.812, 17.0, 0.0), (9.56, 24.99, 0.0), (9.906, 17.0, 0.0), (9.78, 25.0, 0.0), (10.0, 17.0, 0.0), (10.0, 25.0, 0.0)], [], [(0, 1, 3, 2), (2, 3, 5, 4), (4, 5, 7, 6), (6, 7, 9, 8), (8, 9, 11, 10), (10, 11, 13, 12), (12, 13, 15, 14), (14, 15, 17, 16), (16, 17, 19, 18), (18, 19, 21, 20), (20, 21, 23, 22), (22, 23, 25, 24), (24, 25, 27, 26), (26, 27, 29, 28), (28, 29, 31, 30), (30, 31, 33, 32), (32, 33, 35, 34), (34, 35, 37, 36), (36, 37, 39, 38), (38, 39, 41, 40), (40, 41, 43, 42), (42, 43, 45, 44), (44, 45, 47, 46), (46, 47, 49, 48), (48, 49, 51, 50), (50, 51, 53, 52), (52, 53, 55, 54), (54, 55, 57, 56), (56, 57, 59, 58), (58, 59, 61, 60), (60, 61, 63, 62), (62, 63, 65, 64), (64, 65, 67, 66), (66, 67, 69, 68), (68, 69, 71, 70), (70, 71, 73, 72), (72, 73, 75, 74), (74, 75, 77, 76), (76, 77, 79, 78), (78, 79, 81, 80), (80, 81, 83, 82), (82, 83, 85, 84), (84, 85, 87, 86), (86, 87, 89, 88), (88, 89, 91, 90), (90, 91, 93, 92), (92, 93, 95, 94), (94, 95, 97, 96), (96, 97, 99, 98), (98, 99, 101, 100), (100, 101, 103, 102), (102, 103, 105, 104), (104, 105, 107, 106), (106, 107, 109, 108), (108, 109, 111, 110), (110, 111, 113, 112), (112, 113, 115, 114), (114, 115, 117, 116), (116, 117, 119, 118), (118, 119, 121, 120), (120, 121, 123, 122), (122, 123, 125, 124), (124, 125, 127, 126), (126, 127, 129, 128), (128, 129, 131, 130), (130, 131, 133, 132), (132, 133, 135, 134), (134, 135, 137, 136), (136, 137, 139, 138), (138, 139, 141, 140), (140, 141, 143, 142), (142, 143, 145, 144), (144, 145, 147, 146), (146, 147, 149, 148), (148, 149, 151, 150), (150, 151, 153, 152), (152, 153, 155, 154), (154, 155, 157, 156), (156, 157, 159, 158), (158, 159, 161, 160), (160, 161, 163, 162), (162, 163, 165, 164), (164, 165, 167, 166), (166, 167, 169, 168), (168, 169, 171, 170), (170, 171, 173, 172), (172, 173, 175, 174), (174, 175, 177, 176), (176, 177, 179, 178), (178, 179, 181, 180), (180, 181, 183, 182), (182, 183, 185, 184), (184, 185, 187, 186), (186, 187, 189, 188), (188, 189, 191, 190), (190, 191, 193, 192), (192, 193, 195, 194), (194, 195, 197, 196), (196, 197, 199, 198), (198, 199, 201, 200)])
me_curva_suelo_002.materials.append(mat_suelo)
me_curva_suelo_002.update()
me_muro_interno_002 = bpy.data.meshes.new('Muro_Interno.002')
me_muro_interno_002.from_pydata([(4.3, 11.0, 0.0), (4.0, 11.0, 0.0), (4.301, 11.09, 0.0), (4.001, 11.09, 0.0), (4.303, 11.18, 0.0), (4.003, 11.19, 0.0), (4.306, 11.27, 0.0), (4.007, 11.28, 0.0), (4.311, 11.36, 0.0), (4.012, 11.38, 0.0), (4.318, 11.45, 0.0), (4.018, 11.47, 0.0), (4.325, 11.54, 0.0), (4.027, 11.56, 0.0), (4.334, 11.63, 0.0), (4.036, 11.66, 0.0), (4.345, 11.71, 0.0), (4.047, 11.75, 0.0), (4.357, 11.8, 0.0), (4.06, 11.85, 0.0), (4.37, 11.89, 0.0), (4.074, 11.94, 0.0), (4.385, 11.98, 0.0), (4.089, 12.03, 0.0), (4.401, 12.07, 0.0), (4.106, 12.12, 0.0), (4.418, 12.16, 0.0), (4.125, 12.22, 0.0), (4.437, 12.24, 0.0), (4.144, 12.31, 0.0), (4.457, 12.33, 0.0), (4.166, 12.4, 0.0), (4.479, 12.42, 0.0), (4.189, 12.49, 0.0), (4.502, 12.5, 0.0), (4.213, 12.58, 0.0), (4.526, 12.59, 0.0), (4.238, 12.67, 0.0), (4.552, 12.68, 0.0), (4.265, 12.76, 0.0), (4.579, 12.76, 0.0), (4.294, 12.85, 0.0), (4.607, 12.85, 0.0), (4.323, 12.94, 0.0), (4.637, 12.93, 0.0), (4.355, 13.03, 0.0), (4.668, 13.01, 0.0), (4.387, 13.12, 0.0), (4.7, 13.1, 0.0), (4.421, 13.21, 0.0), (4.734, 13.18, 0.0), (4.457, 13.3, 0.0), (4.769, 13.26, 0.0), (4.493, 13.38, 0.0), (4.805, 13.35, 0.0), (4.532, 13.47, 0.0), (4.842, 13.43, 0.0), (4.571, 13.55, 0.0), (4.881, 13.51, 0.0), (4.612, 13.64, 0.0), (4.921, 13.59, 0.0), (4.654, 13.72, 0.0), (4.963, 13.67, 0.0), (4.697, 13.81, 0.0), (5.005, 13.75, 0.0), (4.742, 13.89, 0.0), (5.049, 13.82, 0.0), (4.788, 13.97, 0.0), (5.094, 13.9, 0.0), (4.836, 14.05, 0.0), (5.14, 13.98, 0.0), (4.884, 14.13, 0.0), (5.187, 14.05, 0.0), (4.934, 14.21, 0.0), (5.236, 14.13, 0.0), (4.985, 14.29, 0.0), (5.286, 14.2, 0.0), (5.038, 14.37, 0.0), (5.337, 14.28, 0.0), (5.091, 14.45, 0.0), (5.389, 14.35, 0.0), (5.146, 14.53, 0.0), (5.442, 14.42, 0.0), (5.202, 14.6, 0.0), (5.496, 14.49, 0.0), (5.259, 14.68, 0.0), (5.552, 14.56, 0.0), (5.317, 14.75, 0.0), (5.608, 14.63, 0.0), (5.377, 14.82, 0.0), (5.666, 14.7, 0.0), (5.438, 14.9, 0.0), (5.724, 14.77, 0.0), (5.499, 14.97, 0.0), (5.784, 14.84, 0.0), (5.562, 15.04, 0.0), (5.845, 14.9, 0.0), (5.626, 15.11, 0.0), (5.907, 14.97, 0.0), (5.691, 15.18, 0.0), (5.969, 15.03, 0.0), (5.757, 15.24, 0.0), (6.033, 15.09, 0.0), (5.825, 15.31, 0.0), (6.098, 15.16, 0.0), (5.893, 15.37, 0.0), (6.164, 15.22, 0.0), (5.962, 15.44, 0.0), (6.231, 15.28, 0.0), (6.032, 15.5, 0.0), (6.298, 15.33, 0.0), (6.103, 15.56, 0.0), (6.367, 15.39, 0.0), (6.175, 15.62, 0.0), (6.436, 15.45, 0.0), (6.249, 15.68, 0.0), (6.506, 15.5, 0.0), (6.323, 15.74, 0.0), (6.578, 15.56, 0.0), (6.397, 15.8, 0.0), (6.65, 15.61, 0.0), (6.473, 15.85, 0.0), (6.722, 15.66, 0.0), (6.55, 15.91, 0.0), (6.796, 15.71, 0.0), (6.627, 15.96, 0.0), (6.871, 15.76, 0.0), (6.706, 16.01, 0.0), (6.946, 15.81, 0.0), (6.785, 16.07, 0.0), (7.022, 15.86, 0.0), (6.865, 16.12, 0.0), (7.098, 15.91, 0.0), (6.946, 16.16, 0.0), (7.176, 15.95, 0.0), (7.027, 16.21, 0.0), (7.254, 15.99, 0.0), (7.109, 16.26, 0.0), (7.333, 16.04, 0.0), (7.192, 16.3, 0.0), (7.412, 16.08, 0.0), (7.276, 16.35, 0.0), (7.492, 16.12, 0.0), (7.36, 16.39, 0.0), (7.573, 16.16, 0.0), (7.445, 16.43, 0.0), (7.654, 16.19, 0.0), (7.531, 16.47, 0.0), (7.736, 16.23, 0.0), (7.617, 16.51, 0.0), (7.819, 16.27, 0.0), (7.704, 16.54, 0.0), (7.902, 16.3, 0.0), (7.791, 16.58, 0.0), (7.985, 16.33, 0.0), (7.879, 16.61, 0.0), (8.069, 16.36, 0.0), (7.968, 16.65, 0.0), (8.154, 16.39, 0.0), (8.056, 16.68, 0.0), (8.239, 16.42, 0.0), (8.146, 16.71, 0.0), (8.324, 16.45, 0.0), (8.236, 16.73, 0.0), (8.41, 16.47, 0.0), (8.326, 16.76, 0.0), (8.496, 16.5, 0.0), (8.417, 16.79, 0.0), (8.582, 16.52, 0.0), (8.508, 16.81, 0.0), (8.669, 16.54, 0.0), (8.599, 16.83, 0.0), (8.757, 16.56, 0.0), (8.691, 16.86, 0.0), (8.844, 16.58, 0.0), (8.783, 16.88, 0.0), (8.932, 16.6, 0.0), (8.876, 16.89, 0.0), (9.02, 16.62, 0.0), (8.968, 16.91, 0.0), (9.108, 16.63, 0.0), (9.061, 16.93, 0.0), (9.197, 16.64, 0.0), (9.155, 16.94, 0.0), (9.286, 16.66, 0.0), (9.248, 16.95, 0.0), (9.375, 16.67, 0.0), (9.342, 16.96, 0.0), (9.464, 16.67, 0.0), (9.435, 16.97, 0.0), (9.553, 16.68, 0.0), (9.529, 16.98, 0.0), (9.642, 16.69, 0.0), (9.623, 16.99, 0.0), (9.731, 16.69, 0.0), (9.717, 16.99, 0.0), (9.821, 16.7, 0.0), (9.812, 17.0, 0.0), (9.91, 16.7, 0.0), (9.906, 17.0, 0.0), (10.0, 16.7, 0.0), (10.0, 17.0, 0.0), (4.3, 11.0, 2.0), (4.0, 11.0, 2.0), (4.001, 11.09, 2.0), (4.301, 11.09, 2.0), (4.003, 11.19, 2.0), (4.303, 11.18, 2.0), (4.007, 11.28, 2.0), (4.306, 11.27, 2.0), (4.012, 11.38, 2.0), (4.311, 11.36, 2.0), (4.018, 11.47, 2.0), (4.318, 11.45, 2.0), (4.027, 11.56, 2.0), (4.325, 11.54, 2.0), (4.036, 11.66, 2.0), (4.334, 11.63, 2.0), (4.047, 11.75, 2.0), (4.345, 11.71, 2.0), (4.06, 11.85, 2.0), (4.357, 11.8, 2.0), (4.074, 11.94, 2.0), (4.37, 11.89, 2.0), (4.089, 12.03, 2.0), (4.385, 11.98, 2.0), (4.106, 12.12, 2.0), (4.401, 12.07, 2.0), (4.125, 12.22, 2.0), (4.418, 12.16, 2.0), (4.144, 12.31, 2.0), (4.437, 12.24, 2.0), (4.166, 12.4, 2.0), (4.457, 12.33, 2.0), (4.189, 12.49, 2.0), (4.479, 12.42, 2.0), (4.213, 12.58, 2.0), (4.502, 12.5, 2.0), (4.238, 12.67, 2.0), (4.526, 12.59, 2.0), (4.265, 12.76, 2.0), (4.552, 12.68, 2.0), (4.294, 12.85, 2.0), (4.579, 12.76, 2.0), (4.323, 12.94, 2.0), (4.607, 12.85, 2.0), (4.355, 13.03, 2.0), (4.637, 12.93, 2.0), (4.387, 13.12, 2.0), (4.668, 13.01, 2.0), (4.421, 13.21, 2.0), (4.7, 13.1, 2.0), (4.457, 13.3, 2.0), (4.734, 13.18, 2.0), (4.493, 13.38, 2.0), (4.769, 13.26, 2.0), (4.532, 13.47, 2.0), (4.805, 13.35, 2.0), (4.571, 13.55, 2.0), (4.842, 13.43, 2.0), (4.612, 13.64, 2.0), (4.881, 13.51, 2.0), (4.654, 13.72, 2.0), (4.921, 13.59, 2.0), (4.697, 13.81, 2.0), (4.963, 13.67, 2.0), (4.742, 13.89, 2.0), (5.005, 13.75, 2.0), (4.788, 13.97, 2.0), (5.049, 13.82, 2.0), (4.836, 14.05, 2.0), (5.094, 13.9, 2.0), (4.884, 14.13, 2.0), (5.14, 13.98, 2.0), (4.934, 14.21, 2.0), (5.187, 14.05, 2.0), (4.985, 14.29, 2.0), (5.236, 14.13, 2.0), (5.038, 14.37, 2.0), (5.286, 14.2, 2.0), (5.091, 14.45, 2.0), (5.337, 14.28, 2.0), (5.146, 14.53, 2.0), (5.389, 14.35, 2.0), (5.202, 14.6, 2.0), (5.442, 14.42, 2.0), (5.259, 14.68, 2.0), (5.496, 14.49, 2.0), (5.317, 14.75, 2.0), (5.552, 14.56, 2.0), (5.377, 14.82, 2.0), (5.608, 14.63, 2.0), (5.438, 14.9, 2.0), (5.666, 14.7, 2.0), (5.499, 14.97, 2.0), (5.724, 14.77, 2.0), (5.562, 15.04, 2.0), (5.784, 14.84, 2.0), (5.626, 15.11, 2.0), (5.845, 14.9, 2.0), (5.691, 15.18, 2.0), (5.907, 14.97, 2.0), (5.757, 15.24, 2.0), (5.969, 15.03, 2.0), (5.825, 15.31, 2.0), (6.033, 15.09, 2.0), (5.893, 15.37, 2.0), (6.098, 15.16, 2.0), (5.962, 15.44, 2.0), (6.164, 15.22, 2.0), (6.032, 15.5, 2.0), (6.231, 15.28, 2.0), (6.103, 15.56, 2.0), (6.298, 15.33, 2.0), (6.175, 15.62, 2.0), (6.367, 15.39, 2.0), (6.249, 15.68, 2.0), (6.436, 15.45, 2.0), (6.323, 15.74, 2.0), (6.506, 15.5, 2.0), (6.397, 15.8, 2.0), (6.578, 15.56, 2.0), (6.473, 15.85, 2.0), (6.65, 15.61, 2.0), (6.55, 15.91, 2.0), (6.722, 15.66, 2.0), (6.627, 15.96, 2.0), (6.796, 15.71, 2.0), (6.706, 16.01, 2.0), (6.871, 15.76, 2.0), (6.785, 16.07, 2.0), (6.946, 15.81, 2.0), (6.865, 16.12, 2.0), (7.022, 15.86, 2.0), (6.946, 16.16, 2.0), (7.098, 15.91, 2.0), (7.027, 16.21, 2.0), (7.176, 15.95, 2.0), (7.109, 16.26, 2.0), (7.254, 15.99, 2.0), (7.192, 16.3, 2.0), (7.333, 16.04, 2.0), (7.276, 16.35, 2.0), (7.412, 16.08, 2.0), (7.36, 16.39, 2.0), (7.492, 16.12, 2.0), (7.445, 16.43, 2.0), (7.573, 16.16, 2.0), (7.531, 16.47, 2.0), (7.654, 16.19, 2.0), (7.617, 16.51, 2.0), (7.736, 16.23, 2.0), (7.704, 16.54, 2.0), (7.819, 16.27, 2.0), (7.791, 16.58, 2.0), (7.902, 16.3, 2.0), (7.879, 16.61, 2.0), (7.985, 16.33, 2.0), (7.968, 16.65, 2.0), (8.069, 16.36, 2.0), (8.056, 16.68, 2.0), (8.154, 16.39, 2.0), (8.146, 16.71, 2.0), (8.239, 16.42, 2.0), (8.236, 16.73, 2.0), (8.324, 16.45, 2.0), (8.326, 16.76, 2.0), (8.41, 16.47, 2.0), (8.417, 16.79, 2.0), (8.496, 16.5, 2.0), (8.508, 16.81, 2.0), (8.582, 16.52, 2.0), (8.599, 16.83, 2.0), (8.669, 16.54, 2.0), (8.691, 16.86, 2.0), (8.757, 16.56, 2.0), (8.783, 16.88, 2.0), (8.844, 16.58, 2.0), (8.876, 16.89, 2.0), (8.932, 16.6, 2.0), (8.968, 16.91, 2.0), (9.02, 16.62, 2.0), (9.061, 16.93, 2.0), (9.108, 16.63, 2.0), (9.155, 16.94, 2.0), (9.197, 16.64, 2.0), (9.248, 16.95, 2.0), (9.286, 16.66, 2.0), (9.342, 16.96, 2.0), (9.375, 16.67, 2.0), (9.435, 16.97, 2.0), (9.464, 16.67, 2.0), (9.529, 16.98, 2.0), (9.553, 16.68, 2.0), (9.623, 16.99, 2.0), (9.642, 16.69, 2.0), (9.717, 16.99, 2.0), (9.731, 16.69, 2.0), (9.812, 17.0, 2.0), (9.821, 16.7, 2.0), (9.906, 17.0, 2.0), (9.91, 16.7, 2.0), (10.0, 17.0, 2.0), (10.0, 16.7, 2.0)], [(3, 2), (5, 4), (7, 6), (9, 8), (11, 10), (13, 12), (15, 14), (17, 16), (19, 18), (21, 20), (23, 22), (25, 24), (27, 26), (29, 28), (31, 30), (33, 32), (35, 34), (37, 36), (39, 38), (41, 40), (43, 42), (45, 44), (47, 46), (49, 48), (51, 50), (53, 52), (55, 54), (57, 56), (59, 58), (61, 60), (63, 62), (65, 64), (67, 66), (69, 68), (71, 70), (73, 72), (75, 74), (77, 76), (79, 78), (81, 80), (83, 82), (85, 84), (87, 86), (89, 88), (91, 90), (93, 92), (95, 94), (97, 96), (99, 98), (101, 100), (103, 102), (105, 104), (107, 106), (109, 108), (111, 110), (113, 112), (115, 114), (117, 116), (119, 118), (121, 120), (123, 122), (125, 124), (127, 126), (129, 128), (131, 130), (133, 132), (135, 134), (137, 136), (139, 138), (141, 140), (143, 142), (145, 144), (147, 146), (149, 148), (151, 150), (153, 152), (155, 154), (157, 156), (159, 158), (161, 160), (163, 162), (165, 164), (167, 166), (169, 168), (171, 170), (173, 172), (175, 174), (177, 176), (179, 178), (181, 180), (183, 182), (185, 184), (187, 186), (189, 188), (191, 190), (193, 192), (195, 194), (197, 196), (199, 198)], [(202, 203, 204, 205), (205, 204, 206, 207), (207, 206, 208, 209), (209, 208, 210, 211), (211, 210, 212, 213), (213, 212, 214, 215), (215, 214, 216, 217), (217, 216, 218, 219), (219, 218, 220, 221), (221, 220, 222, 223), (223, 222, 224, 225), (225, 224, 226, 227), (227, 226, 228, 229), (229, 228, 230, 231), (231, 230, 232, 233), (233, 232, 234, 235), (235, 234, 236, 237), (237, 236, 238, 239), (239, 238, 240, 241), (241, 240, 242, 243), (243, 242, 244, 245), (245, 244, 246, 247), (247, 246, 248, 249), (249, 248, 250, 251), (251, 250, 252, 253), (253, 252, 254, 255), (255, 254, 256, 257), (257, 256, 258, 259), (259, 258, 260, 261), (261, 260, 262, 263), (263, 262, 264, 265), (265, 264, 266, 267), (267, 266, 268, 269), (269, 268, 270, 271), (271, 270, 272, 273), (273, 272, 274, 275), (275, 274, 276, 277), (277, 276, 278, 279), (279, 278, 280, 281), (281, 280, 282, 283), (283, 282, 284, 285), (285, 284, 286, 287), (287, 286, 288, 289), (289, 288, 290, 291), (291, 290, 292, 293), (293, 292, 294, 295), (295, 294, 296, 297), (297, 296, 298, 299), (299, 298, 300, 301), (301, 300, 302, 303), (303, 302, 304, 305), (305, 304, 306, 307), (307, 306, 308, 309), (309, 308, 310, 311), (311, 310, 312, 313), (313, 312, 314, 315), (315, 314, 316, 317), (317, 316, 318, 319), (319, 318, 320, 321), (321, 320, 322, 323), (323, 322, 324, 325), (325, 324, 326, 327), (327, 326, 328, 329), (329, 328, 330, 331), (331, 330, 332, 333), (333, 332, 334, 335), (335, 334, 336, 337), (337, 336, 338, 339), (339, 338, 340, 341), (341, 340, 342, 343), (343, 342, 344, 345), (345, 344, 346, 347), (347, 346, 348, 349), (349, 348, 350, 351), (351, 350, 352, 353), (353, 352, 354, 355), (355, 354, 356, 357), (357, 356, 358, 359), (359, 358, 360, 361), (361, 360, 362, 363), (363, 362, 364, 365), (365, 364, 366, 367), (367, 366, 368, 369), (369, 368, 370, 371), (371, 370, 372, 373), (373, 372, 374, 375), (375, 374, 376, 377), (377, 376, 378, 379), (379, 378, 380, 381), (381, 380, 382, 383), (383, 382, 384, 385), (385, 384, 386, 387), (387, 386, 388, 389), (389, 388, 390, 391), (391, 390, 392, 393), (393, 392, 394, 395), (395, 394, 396, 397), (397, 396, 398, 399), (399, 398, 400, 401), (401, 400, 402, 403), (5, 7, 208, 206), (146, 144, 347, 349), (75, 77, 278, 276), (145, 147, 348, 346), (8, 6, 209, 211), (78, 76, 279, 281), (7, 9, 210, 208), (148, 146, 349, 351), (77, 79, 280, 278), (147, 149, 350, 348), (10, 8, 211, 213), (80, 78, 281, 283), (9, 11, 212, 210), (150, 148, 351, 353), (79, 81, 282, 280), (149, 151, 352, 350), (12, 10, 213, 215), (82, 80, 283, 285), (11, 13, 214, 212), (152, 150, 353, 355), (81, 83, 284, 282), (151, 153, 354, 352), (14, 12, 215, 217), (84, 82, 285, 287), (13, 15, 216, 214), (154, 152, 355, 357), (83, 85, 286, 284), (153, 155, 356, 354), (16, 14, 217, 219), (86, 84, 287, 289), (15, 17, 218, 216), (156, 154, 357, 359), (85, 87, 288, 286), (155, 157, 358, 356), (18, 16, 219, 221), (88, 86, 289, 291), (17, 19, 220, 218), (158, 156, 359, 361), (87, 89, 290, 288), (157, 159, 360, 358), (20, 18, 221, 223), (90, 88, 291, 293), (19, 21, 222, 220), (160, 158, 361, 363), (89, 91, 292, 290), (159, 161, 362, 360), (22, 20, 223, 225), (92, 90, 293, 295), (21, 23, 224, 222), (162, 160, 363, 365), (91, 93, 294, 292), (161, 163, 364, 362), (24, 22, 225, 227), (94, 92, 295, 297), (23, 25, 226, 224), (164, 162, 365, 367), (93, 95, 296, 294), (163, 165, 366, 364), (26, 24, 227, 229), (96, 94, 297, 299), (25, 27, 228, 226), (166, 164, 367, 369), (95, 97, 298, 296), (165, 167, 368, 366), (28, 26, 229, 231), (98, 96, 299, 301), (27, 29, 230, 228), (168, 166, 369, 371), (97, 99, 300, 298), (167, 169, 370, 368), (30, 28, 231, 233), (100, 98, 301, 303), (29, 31, 232, 230), (170, 168, 371, 373), (99, 101, 302, 300), (169, 171, 372, 370), (32, 30, 233, 235), (102, 100, 303, 305), (31, 33, 234, 232), (172, 170, 373, 375), (101, 103, 304, 302), (171, 173, 374, 372), (34, 32, 235, 237), (104, 102, 305, 307), (33, 35, 236, 234), (174, 172, 375, 377), (103, 105, 306, 304), (173, 175, 376, 374), (36, 34, 237, 239), (106, 104, 307, 309), (35, 37, 238, 236), (176, 174, 377, 379), (105, 107, 308, 306), (175, 177, 378, 376), (38, 36, 239, 241), (108, 106, 309, 311), (37, 39, 240, 238), (178, 176, 379, 381), (107, 109, 310, 308), (177, 179, 380, 378), (40, 38, 241, 243), (110, 108, 311, 313), (39, 41, 242, 240), (180, 178, 381, 383), (109, 111, 312, 310), (179, 181, 382, 380), (42, 40, 243, 245), (112, 110, 313, 315), (41, 43, 244, 242), (182, 180, 383, 385), (111, 113, 314, 312), (181, 183, 384, 382), (44, 42, 245, 247), (114, 112, 315, 317), (43, 45, 246, 244), (184, 182, 385, 387), (113, 115, 316, 314), (183, 185, 386, 384), (46, 44, 247, 249), (116, 114, 317, 319), (45, 47, 248, 246), (186, 184, 387, 389), (115, 117, 318, 316), (185, 187, 388, 386), (48, 46, 249, 251), (118, 116, 319, 321), (47, 49, 250, 248), (188, 186, 389, 391), (117, 119, 320, 318), (187, 189, 390, 388), (50, 48, 251, 253), (120, 118, 321, 323), (49, 51, 252, 250), (190, 188, 391, 393), (119, 121, 322, 320), (189, 191, 392, 390), (52, 50, 253, 255), (122, 120, 323, 325), (51, 53, 254, 252), (192, 190, 393, 395), (121, 123, 324, 322), (191, 193, 394, 392), (54, 52, 255, 257), (124, 122, 325, 327), (53, 55, 256, 254), (194, 192, 395, 397), (123, 125, 326, 324), (193, 195, 396, 394), (56, 54, 257, 259), (126, 124, 327, 329), (55, 57, 258, 256), (196, 194, 397, 399), (125, 127, 328, 326), (195, 197, 398, 396), (58, 56, 259, 261), (128, 126, 329, 331), (57, 59, 260, 258), (198, 196, 399, 401), (127, 129, 330, 328), (197, 199, 400, 398), (60, 58, 261, 263), (130, 128, 331, 333), (59, 61, 262, 260), (200, 198, 401, 403), (129, 131, 332, 330), (199, 201, 402, 400), (62, 60, 263, 265), (201, 200, 403, 402), (132, 130, 333, 335), (61, 63, 264, 262), (131, 133, 334, 332), (64, 62, 265, 267), (134, 132, 335, 337), (63, 65, 266, 264), (133, 135, 336, 334), (66, 64, 267, 269), (136, 134, 337, 339), (65, 67, 268, 266), (135, 137, 338, 336), (68, 66, 269, 271), (138, 136, 339, 341), (67, 69, 270, 268), (137, 139, 340, 338), (70, 68, 271, 273), (140, 138, 341, 343), (69, 71, 272, 270), (2, 0, 202, 205), (139, 141, 342, 340), (0, 1, 203, 202), (72, 70, 273, 275), (1, 3, 204, 203), (142, 140, 343, 345), (71, 73, 274, 272), (141, 143, 344, 342), (4, 2, 205, 207), (74, 72, 275, 277), (3, 5, 206, 204), (144, 142, 345, 347), (73, 75, 276, 274), (143, 145, 346, 344), (6, 4, 207, 209), (76, 74, 277, 279)])
me_muro_interno_002.materials.append(mat_pared)
me_muro_interno_002.update()
me_muro_externo_002 = bpy.data.meshes.new('Muro_Externo.002')
me_muro_externo_002.from_pydata([(-4.0, 11.0, 0.0), (-4.3, 11.0, 0.0), (-3.998, 11.22, 0.0), (-4.298, 11.22, 0.0), (-3.993, 11.44, 0.0), (-4.293, 11.45, 0.0), (-3.984, 11.66, 0.0), (-4.284, 11.67, 0.0), (-3.972, 11.88, 0.0), (-4.272, 11.9, 0.0), (-3.957, 12.1, 0.0), (-4.256, 12.12, 0.0), (-3.938, 12.32, 0.0), (-4.237, 12.35, 0.0), (-3.915, 12.54, 0.0), (-4.214, 12.57, 0.0), (-3.89, 12.75, 0.0), (-4.187, 12.79, 0.0), (-3.86, 12.97, 0.0), (-4.157, 13.01, 0.0), (-3.828, 13.19, 0.0), (-4.124, 13.24, 0.0), (-3.792, 13.41, 0.0), (-4.087, 13.46, 0.0), (-3.752, 13.62, 0.0), (-4.047, 13.68, 0.0), (-3.709, 13.84, 0.0), (-4.003, 13.9, 0.0), (-3.663, 14.05, 0.0), (-3.956, 14.12, 0.0), (-3.613, 14.27, 0.0), (-3.905, 14.34, 0.0), (-3.56, 14.48, 0.0), (-3.851, 14.56, 0.0), (-3.504, 14.69, 0.0), (-3.793, 14.77, 0.0), (-3.444, 14.91, 0.0), (-3.732, 14.99, 0.0), (-3.381, 15.12, 0.0), (-3.668, 15.2, 0.0), (-3.315, 15.33, 0.0), (-3.6, 15.42, 0.0), (-3.245, 15.53, 0.0), (-3.529, 15.63, 0.0), (-3.172, 15.74, 0.0), (-3.455, 15.84, 0.0), (-3.096, 15.95, 0.0), (-3.377, 16.05, 0.0), (-3.017, 16.15, 0.0), (-3.296, 16.26, 0.0), (-2.934, 16.36, 0.0), (-3.211, 16.47, 0.0), (-2.849, 16.56, 0.0), (-3.124, 16.68, 0.0), (-2.76, 16.76, 0.0), (-3.033, 16.88, 0.0), (-2.668, 16.96, 0.0), (-2.939, 17.09, 0.0), (-2.572, 17.16, 0.0), (-2.842, 17.29, 0.0), (-2.474, 17.36, 0.0), (-2.741, 17.49, 0.0), (-2.373, 17.55, 0.0), (-2.638, 17.69, 0.0), (-2.268, 17.74, 0.0), (-2.531, 17.89, 0.0), (-2.161, 17.94, 0.0), (-2.421, 18.09, 0.0), (-2.05, 18.13, 0.0), (-2.309, 18.28, 0.0), (-1.937, 18.31, 0.0), (-2.193, 18.47, 0.0), (-1.821, 18.5, 0.0), (-2.074, 18.66, 0.0), (-1.701, 18.69, 0.0), (-1.952, 18.85, 0.0), (-1.579, 18.87, 0.0), (-1.827, 19.04, 0.0), (-1.454, 19.05, 0.0), (-1.7, 19.22, 0.0), (-1.326, 19.23, 0.0), (-1.569, 19.41, 0.0), (-1.196, 19.41, 0.0), (-1.435, 19.59, 0.0), (-1.062, 19.58, 0.0), (-1.299, 19.76, 0.0), (-0.926, 19.75, 0.0), (-1.16, 19.94, 0.0), (-0.7872, 19.92, 0.0), (-1.018, 20.12, 0.0), (-0.6457, 20.09, 0.0), (-0.8738, 20.29, 0.0), (-0.5016, 20.26, 0.0), (-0.7266, 20.46, 0.0), (-0.3548, 20.42, 0.0), (-0.5767, 20.62, 0.0), (-0.2056, 20.58, 0.0), (-0.4243, 20.79, 0.0), (-0.05377, 20.74, 0.0), (-0.2692, 20.95, 0.0), (0.1005, 20.9, 0.0), (-0.1116, 21.11, 0.0), (0.2572, 21.05, 0.0), (0.04845, 21.27, 0.0), (0.4163, 21.21, 0.0), (0.211, 21.42, 0.0), (0.5778, 21.35, 0.0), (0.3759, 21.58, 0.0), (0.7416, 21.5, 0.0), (0.5432, 21.73, 0.0), (0.9077, 21.65, 0.0), (0.7129, 21.87, 0.0), (1.076, 21.79, 0.0), (0.8848, 22.02, 0.0), (1.247, 21.93, 0.0), (1.059, 22.16, 0.0), (1.419, 22.06, 0.0), (1.235, 22.3, 0.0), (1.594, 22.2, 0.0), (1.414, 22.44, 0.0), (1.771, 22.33, 0.0), (1.595, 22.57, 0.0), (1.95, 22.45, 0.0), (1.777, 22.7, 0.0), (2.131, 22.58, 0.0), (1.962, 22.83, 0.0), (2.314, 22.7, 0.0), (2.149, 22.95, 0.0), (2.498, 22.82, 0.0), (2.338, 23.07, 0.0), (2.685, 22.94, 0.0), (2.528, 23.19, 0.0), (2.873, 23.05, 0.0), (2.721, 23.31, 0.0), (3.064, 23.16, 0.0), (2.915, 23.42, 0.0), (3.255, 23.27, 0.0), (3.111, 23.53, 0.0), (3.449, 23.37, 0.0), (3.309, 23.64, 0.0), (3.644, 23.47, 0.0), (3.508, 23.74, 0.0), (3.841, 23.57, 0.0), (3.709, 23.84, 0.0), (4.039, 23.67, 0.0), (3.911, 23.94, 0.0), (4.239, 23.76, 0.0), (4.115, 24.03, 0.0), (4.44, 23.85, 0.0), (4.321, 24.12, 0.0), (4.642, 23.93, 0.0), (4.528, 24.21, 0.0), (4.846, 24.02, 0.0), (4.736, 24.3, 0.0), (5.051, 24.1, 0.0), (4.945, 24.38, 0.0), (5.258, 24.17, 0.0), (5.156, 24.45, 0.0), (5.465, 24.25, 0.0), (5.368, 24.53, 0.0), (5.674, 24.31, 0.0), (5.581, 24.6, 0.0), (5.883, 24.38, 0.0), (5.795, 24.67, 0.0), (6.094, 24.44, 0.0), (6.01, 24.73, 0.0), (6.306, 24.5, 0.0), (6.227, 24.79, 0.0), (6.518, 24.56, 0.0), (6.444, 24.85, 0.0), (6.732, 24.61, 0.0), (6.662, 24.9, 0.0), (6.946, 24.66, 0.0), (6.881, 24.96, 0.0), (7.161, 24.71, 0.0), (7.1, 25.0, 0.0), (7.377, 24.75, 0.0), (7.32, 25.05, 0.0), (7.593, 24.79, 0.0), (7.541, 25.09, 0.0), (7.81, 24.83, 0.0), (7.763, 25.12, 0.0), (8.027, 24.86, 0.0), (7.985, 25.16, 0.0), (8.245, 24.89, 0.0), (8.208, 25.19, 0.0), (8.464, 24.92, 0.0), (8.431, 25.21, 0.0), (8.682, 24.94, 0.0), (8.654, 25.24, 0.0), (8.902, 24.96, 0.0), (8.878, 25.26, 0.0), (9.121, 24.97, 0.0), (9.102, 25.27, 0.0), (9.341, 24.98, 0.0), (9.326, 25.28, 0.0), (9.56, 24.99, 0.0), (9.551, 25.29, 0.0), (9.78, 25.0, 0.0), (9.775, 25.3, 0.0), (10.0, 25.0, 0.0), (10.0, 25.3, 0.0), (-4.0, 11.0, 2.0), (-4.3, 11.0, 2.0), (-4.298, 11.22, 2.0), (-3.998, 11.22, 2.0), (-4.293, 11.45, 2.0), (-3.993, 11.44, 2.0), (-4.284, 11.67, 2.0), (-3.984, 11.66, 2.0), (-4.272, 11.9, 2.0), (-3.972, 11.88, 2.0), (-4.256, 12.12, 2.0), (-3.957, 12.1, 2.0), (-4.237, 12.35, 2.0), (-3.938, 12.32, 2.0), (-4.214, 12.57, 2.0), (-3.915, 12.54, 2.0), (-4.187, 12.79, 2.0), (-3.89, 12.75, 2.0), (-4.157, 13.01, 2.0), (-3.86, 12.97, 2.0), (-4.124, 13.24, 2.0), (-3.828, 13.19, 2.0), (-4.087, 13.46, 2.0), (-3.792, 13.41, 2.0), (-4.047, 13.68, 2.0), (-3.752, 13.62, 2.0), (-4.003, 13.9, 2.0), (-3.709, 13.84, 2.0), (-3.956, 14.12, 2.0), (-3.663, 14.05, 2.0), (-3.905, 14.34, 2.0), (-3.613, 14.27, 2.0), (-3.851, 14.56, 2.0), (-3.56, 14.48, 2.0), (-3.793, 14.77, 2.0), (-3.504, 14.69, 2.0), (-3.732, 14.99, 2.0), (-3.444, 14.91, 2.0), (-3.668, 15.2, 2.0), (-3.381, 15.12, 2.0), (-3.6, 15.42, 2.0), (-3.315, 15.33, 2.0), (-3.529, 15.63, 2.0), (-3.245, 15.53, 2.0), (-3.455, 15.84, 2.0), (-3.172, 15.74, 2.0), (-3.377, 16.05, 2.0), (-3.096, 15.95, 2.0), (-3.296, 16.26, 2.0), (-3.017, 16.15, 2.0), (-3.211, 16.47, 2.0), (-2.934, 16.36, 2.0), (-3.124, 16.68, 2.0), (-2.849, 16.56, 2.0), (-3.033, 16.88, 2.0), (-2.76, 16.76, 2.0), (-2.939, 17.09, 2.0), (-2.668, 16.96, 2.0), (-2.842, 17.29, 2.0), (-2.572, 17.16, 2.0), (-2.741, 17.49, 2.0), (-2.474, 17.36, 2.0), (-2.638, 17.69, 2.0), (-2.373, 17.55, 2.0), (-2.531, 17.89, 2.0), (-2.268, 17.74, 2.0), (-2.421, 18.09, 2.0), (-2.161, 17.94, 2.0), (-2.309, 18.28, 2.0), (-2.05, 18.13, 2.0), (-2.193, 18.47, 2.0), (-1.937, 18.31, 2.0), (-2.074, 18.66, 2.0), (-1.821, 18.5, 2.0), (-1.952, 18.85, 2.0), (-1.701, 18.69, 2.0), (-1.827, 19.04, 2.0), (-1.579, 18.87, 2.0), (-1.7, 19.22, 2.0), (-1.454, 19.05, 2.0), (-1.569, 19.41, 2.0), (-1.326, 19.23, 2.0), (-1.435, 19.59, 2.0), (-1.196, 19.41, 2.0), (-1.299, 19.76, 2.0), (-1.062, 19.58, 2.0), (-1.16, 19.94, 2.0), (-0.926, 19.75, 2.0), (-1.018, 20.12, 2.0), (-0.7872, 19.92, 2.0), (-0.8738, 20.29, 2.0), (-0.6457, 20.09, 2.0), (-0.7266, 20.46, 2.0), (-0.5016, 20.26, 2.0), (-0.5767, 20.62, 2.0), (-0.3548, 20.42, 2.0), (-0.4243, 20.79, 2.0), (-0.2056, 20.58, 2.0), (-0.2692, 20.95, 2.0), (-0.05377, 20.74, 2.0), (-0.1116, 21.11, 2.0), (0.1005, 20.9, 2.0), (0.04845, 21.27, 2.0), (0.2572, 21.05, 2.0), (0.211, 21.42, 2.0), (0.4163, 21.21, 2.0), (0.3759, 21.58, 2.0), (0.5778, 21.35, 2.0), (0.5432, 21.73, 2.0), (0.7416, 21.5, 2.0), (0.7129, 21.87, 2.0), (0.9077, 21.65, 2.0), (0.8848, 22.02, 2.0), (1.076, 21.79, 2.0), (1.059, 22.16, 2.0), (1.247, 21.93, 2.0), (1.235, 22.3, 2.0), (1.419, 22.06, 2.0), (1.414, 22.44, 2.0), (1.594, 22.2, 2.0), (1.595, 22.57, 2.0), (1.771, 22.33, 2.0), (1.777, 22.7, 2.0), (1.95, 22.45, 2.0), (1.962, 22.83, 2.0), (2.131, 22.58, 2.0), (2.149, 22.95, 2.0), (2.314, 22.7, 2.0), (2.338, 23.07, 2.0), (2.498, 22.82, 2.0), (2.528, 23.19, 2.0), (2.685, 22.94, 2.0), (2.721, 23.31, 2.0), (2.873, 23.05, 2.0), (2.915, 23.42, 2.0), (3.064, 23.16, 2.0), (3.111, 23.53, 2.0), (3.255, 23.27, 2.0), (3.309, 23.64, 2.0), (3.449, 23.37, 2.0), (3.508, 23.74, 2.0), (3.644, 23.47, 2.0), (3.709, 23.84, 2.0), (3.841, 23.57, 2.0), (3.911, 23.94, 2.0), (4.039, 23.67, 2.0), (4.115, 24.03, 2.0), (4.239, 23.76, 2.0), (4.321, 24.12, 2.0), (4.44, 23.85, 2.0), (4.528, 24.21, 2.0), (4.642, 23.93, 2.0), (4.736, 24.3, 2.0), (4.846, 24.02, 2.0), (4.945, 24.38, 2.0), (5.051, 24.1, 2.0), (5.156, 24.45, 2.0), (5.258, 24.17, 2.0), (5.368, 24.53, 2.0), (5.465, 24.25, 2.0), (5.581, 24.6, 2.0), (5.674, 24.31, 2.0), (5.795, 24.67, 2.0), (5.883, 24.38, 2.0), (6.01, 24.73, 2.0), (6.094, 24.44, 2.0), (6.227, 24.79, 2.0), (6.306, 24.5, 2.0), (6.444, 24.85, 2.0), (6.518, 24.56, 2.0), (6.662, 24.9, 2.0), (6.732, 24.61, 2.0), (6.881, 24.96, 2.0), (6.946, 24.66, 2.0), (7.1, 25.0, 2.0), (7.161, 24.71, 2.0), (7.32, 25.05, 2.0), (7.377, 24.75, 2.0), (7.541, 25.09, 2.0), (7.593, 24.79, 2.0), (7.763, 25.12, 2.0), (7.81, 24.83, 2.0), (7.985, 25.16, 2.0), (8.027, 24.86, 2.0), (8.208, 25.19, 2.0), (8.245, 24.89, 2.0), (8.431, 25.21, 2.0), (8.464, 24.92, 2.0), (8.654, 25.24, 2.0), (8.682, 24.94, 2.0), (8.878, 25.26, 2.0), (8.902, 24.96, 2.0), (9.102, 25.27, 2.0), (9.121, 24.97, 2.0), (9.326, 25.28, 2.0), (9.341, 24.98, 2.0), (9.551, 25.29, 2.0), (9.56, 24.99, 2.0), (9.775, 25.3, 2.0), (9.78, 25.0, 2.0), (10.0, 25.3, 2.0), (10.0, 25.0, 2.0)], [(3, 2), (5, 4), (7, 6), (9, 8), (11, 10), (13, 12), (15, 14), (17, 16), (19, 18), (21, 20), (23, 22), (25, 24), (27, 26), (29, 28), (31, 30), (33, 32), (35, 34), (37, 36), (39, 38), (41, 40), (43, 42), (45, 44), (47, 46), (49, 48), (51, 50), (53, 52), (55, 54), (57, 56), (59, 58), (61, 60), (63, 62), (65, 64), (67, 66), (69, 68), (71, 70), (73, 72), (75, 74), (77, 76), (79, 78), (81, 80), (83, 82), (85, 84), (87, 86), (89, 88), (91, 90), (93, 92), (95, 94), (97, 96), (99, 98), (101, 100), (103, 102), (105, 104), (107, 106), (109, 108), (111, 110), (113, 112), (115, 114), (117, 116), (119, 118), (121, 120), (123, 122), (125, 124), (127, 126), (129, 128), (131, 130), (133, 132), (135, 134), (137, 136), (139, 138), (141, 140), (143, 142), (145, 144), (147, 146), (149, 148), (151, 150), (153, 152), (155, 154), (157, 156), (159, 158), (161, 160), (163, 162), (165, 164), (167, 166), (169, 168), (171, 170), (173, 172), (175, 174), (177, 176), (179, 178), (181, 180), (183, 182), (185, 184), (187, 186), (189, 188), (191, 190), (193, 192), (195, 194), (197, 196), (199, 198)], [(202, 203, 204, 205), (205, 204, 206, 207), (207, 206, 208, 209), (209, 208, 210, 211), (211, 210, 212, 213), (213, 212, 214, 215), (215, 214, 216, 217), (217, 216, 218, 219), (219, 218, 220, 221), (221, 220, 222, 223), (223, 222, 224, 225), (225, 224, 226, 227), (227, 226, 228, 229), (229, 228, 230, 231), (231, 230, 232, 233), (233, 232, 234, 235), (235, 234, 236, 237), (237, 236, 238, 239), (239, 238, 240, 241), (241, 240, 242, 243), (243, 242, 244, 245), (245, 244, 246, 247), (247, 246, 248, 249), (249, 248, 250, 251), (251, 250, 252, 253), (253, 252, 254, 255), (255, 254, 256, 257), (257, 256, 258, 259), (259, 258, 260, 261), (261, 260, 262, 263), (263, 262, 264, 265), (265, 264, 266, 267), (267, 266, 268, 269), (269, 268, 270, 271), (271, 270, 272, 273), (273, 272, 274, 275), (275, 274, 276, 277), (277, 276, 278, 279), (279, 278, 280, 281), (281, 280, 282, 283), (283, 282, 284, 285), (285, 284, 286, 287), (287, 286, 288, 289), (289, 288, 290, 291), (291, 290, 292, 293), (293, 292, 294, 295), (295, 294, 296, 297), (297, 296, 298, 299), (299, 298, 300, 301), (301, 300, 302, 303), (303, 302, 304, 305), (305, 304, 306, 307), (307, 306, 308, 309), (309, 308, 310, 311), (311, 310, 312, 313), (313, 312, 314, 315), (315, 314, 316, 317), (317, 316, 318, 319), (319, 318, 320, 321), (321, 320, 322, 323), (323, 322, 324, 325), (325, 324, 326, 327), (327, 326, 328, 329), (329, 328, 330, 331), (331, 330, 332, 333), (333, 332, 334, 335), (335, 334, 336, 337), (337, 336, 338, 339), (339, 338, 340, 341), (341, 340, 342, 343), (343, 342, 344, 345), (345, 344, 346, 347), (347, 346, 348, 349), (349, 348, 350, 351), (351, 350, 352, 353), (353, 352, 354, 355), (355, 354, 356, 357), (357, 356, 358, 359), (359, 358, 360, 361), (361, 360, 362, 363), (363, 362, 364, 365), (365, 364, 366, 367), (367, 366, 368, 369), (369, 368, 370, 371), (371, 370, 372, 373), (373, 372, 374, 375), (375, 374, 376, 377), (377, 376, 378, 379), (379, 378, 380, 381), (381, 380, 382, 383), (383, 382, 384, 385), (385, 384, 386, 387), (387, 386, 388, 389), (389, 388, 390, 391), (391, 390, 392, 393), (393, 392, 394, 395), (395, 394, 396, 397), (397, 396, 398, 399), (399, 398, 400, 401), (401, 400, 402, 403), (118, 116, 319, 321), (47, 49, 250, 248), (188, 186, 389, 391), (117, 119, 320, 318), (187, 189, 390, 388), (50, 48, 251, 253), (120, 118, 321, 323), (49, 51, 252, 250), (190, 188, 391, 393), (119, 121, 322, 320), (189, 191, 392, 390), (52, 50, 253, 255), (122, 120, 323, 325), (51, 53, 254, 252), (192, 190, 393, 395), (121, 123, 324, 322), (191, 193, 394, 392), (54, 52, 255, 257), (124, 122, 325, 327), (53, 55, 256, 254), (194, 192, 395, 397), (123, 125, 326, 324), (193, 195, 396, 394), (56, 54, 257, 259), (126, 124, 327, 329), (55, 57, 258, 256), (196, 194, 397, 399), (125, 127, 328, 326), (195, 197, 398, 396), (58, 56, 259, 261), (128, 126, 329, 331), (57, 59, 260, 258), (198, 196, 399, 401), (127, 129, 330, 328), (197, 199, 400, 398), (60, 58, 261, 263), (130, 128, 331, 333), (59, 61, 262, 260), (200, 198, 401, 403), (129, 131, 332, 330), (199, 201, 402, 400), (62, 60, 263, 265), (201, 200, 403, 402), (132, 130, 333, 335), (61, 63, 264, 262), (131, 133, 334, 332), (64, 62, 265, 267), (134, 132, 335, 337), (63, 65, 266, 264), (133, 135, 336, 334), (66, 64, 267, 269), (136, 134, 337, 339), (65, 67, 268, 266), (135, 137, 338, 336), (68, 66, 269, 271), (138, 136, 339, 341), (67, 69, 270, 268), (137, 139, 340, 338), (70, 68, 271, 273), (140, 138, 341, 343), (69, 71, 272, 270), (2, 0, 202, 205), (139, 141, 342, 340), (0, 1, 203, 202), (72, 70, 273, 275), (1, 3, 204, 203), (142, 140, 343, 345), (71, 73, 274, 272), (141, 143, 344, 342), (4, 2, 205, 207), (74, 72, 275, 277), (3, 5, 206, 204), (144, 142, 345, 347), (73, 75, 276, 274), (143, 145, 346, 344), (6, 4, 207, 209), (76, 74, 277, 279), (5, 7, 208, 206), (146, 144, 347, 349), (75, 77, 278, 276), (145, 147, 348, 346), (8, 6, 209, 211), (78, 76, 279, 281), (7, 9, 210, 208), (148, 146, 349, 351), (77, 79, 280, 278), (147, 149, 350, 348), (10, 8, 211, 213), (80, 78, 281, 283), (9, 11, 212, 210), (150, 148, 351, 353), (79, 81, 282, 280), (149, 151, 352, 350), (12, 10, 213, 215), (82, 80, 283, 285), (11, 13, 214, 212), (152, 150, 353, 355), (81, 83, 284, 282), (151, 153, 354, 352), (14, 12, 215, 217), (84, 82, 285, 287), (13, 15, 216, 214), (154, 152, 355, 357), (83, 85, 286, 284), (153, 155, 356, 354), (16, 14, 217, 219), (86, 84, 287, 289), (15, 17, 218, 216), (156, 154, 357, 359), (85, 87, 288, 286), (155, 157, 358, 356), (18, 16, 219, 221), (88, 86, 289, 291), (17, 19, 220, 218), (158, 156, 359, 361), (87, 89, 290, 288), (157, 159, 360, 358), (20, 18, 221, 223), (90, 88, 291, 293), (19, 21, 222, 220), (160, 158, 361, 363), (89, 91, 292, 290), (159, 161, 362, 360), (22, 20, 223, 225), (92, 90, 293, 295), (21, 23, 224, 222), (162, 160, 363, 365), (91, 93, 294, 292), (161, 163, 364, 362), (24, 22, 225, 227), (94, 92, 295, 297), (23, 25, 226, 224), (164, 162, 365, 367), (93, 95, 296, 294), (163, 165, 366, 364), (26, 24, 227, 229), (96, 94, 297, 299), (25, 27, 228, 226), (166, 164, 367, 369), (95, 97, 298, 296), (165, 167, 368, 366), (28, 26, 229, 231), (98, 96, 299, 301), (27, 29, 230, 228), (168, 166, 369, 371), (97, 99, 300, 298), (167, 169, 370, 368), (30, 28, 231, 233), (100, 98, 301, 303), (29, 31, 232, 230), (170, 168, 371, 373), (99, 101, 302, 300), (169, 171, 372, 370), (32, 30, 233, 235), (102, 100, 303, 305), (31, 33, 234, 232), (172, 170, 373, 375), (101, 103, 304, 302), (171, 173, 374, 372), (34, 32, 235, 237), (104, 102, 305, 307), (33, 35, 236, 234), (174, 172, 375, 377), (103, 105, 306, 304), (173, 175, 376, 374), (36, 34, 237, 239), (106, 104, 307, 309), (35, 37, 238, 236), (176, 174, 377, 379), (105, 107, 308, 306), (175, 177, 378, 376), (38, 36, 239, 241), (108, 106, 309, 311), (37, 39, 240, 238), (178, 176, 379, 381), (107, 109, 310, 308), (177, 179, 380, 378), (40, 38, 241, 243), (110, 108, 311, 313), (39, 41, 242, 240), (180, 178, 381, 383), (109, 111, 312, 310), (179, 181, 382, 380), (42, 40, 243, 245), (112, 110, 313, 315), (41, 43, 244, 242), (182, 180, 383, 385), (111, 113, 314, 312), (181, 183, 384, 382), (44, 42, 245, 247), (114, 112, 315, 317), (43, 45, 246, 244), (184, 182, 385, 387), (113, 115, 316, 314), (183, 185, 386, 384), (46, 44, 247, 249), (116, 114, 317, 319), (45, 47, 248, 246), (186, 184, 387, 389), (115, 117, 318, 316), (185, 187, 388, 386), (48, 46, 249, 251)])
me_muro_externo_002.materials.append(mat_pared)
me_muro_externo_002.update()
me_plane_005 = bpy.data.meshes.new('Plane.005')
me_plane_005.from_pydata([(-1.0, -1.0, 0.0), (1.0, -1.0, 0.0), (-1.0, 1.0, 0.0), (1.0, 1.0, 0.0)], [], [(0, 1, 3, 2)])
_uv = me_plane_005.uv_layers.new(name='UVMap')
_uv.uv.foreach_set('vector', [0.0, 0.0, 1.0, 0.0, 1.0, 1.0, 0.0, 1.0])
me_plane_005.materials.append(mat_suelo)
me_plane_005.update()
me_cube_131 = bpy.data.meshes.new('Cube.131')
me_cube_131.from_pydata([(-1.0, -1.0, -1.0), (-1.0, -1.0, 1.0), (-1.0, 1.0, -1.0), (-1.0, 1.0, 1.0), (1.0, -1.0, -1.0), (1.0, -1.0, 1.0), (1.0, 1.0, -1.0), (1.0, 1.0, 1.0)], [], [(0, 1, 3, 2), (2, 3, 7, 6), (6, 7, 5, 4), (4, 5, 1, 0), (2, 6, 4, 0), (7, 3, 1, 5)])
_uv = me_cube_131.uv_layers.new(name='UVMap')
_uv.uv.foreach_set('vector', [0.375, 0.0, 0.625, 0.0, 0.625, 0.25, 0.375, 0.25, 0.375, 0.25, 0.625, 0.25, 0.625, 0.5, 0.375, 0.5, 0.375, 0.5, 0.625, 0.5, 0.625, 0.75, 0.375, 0.75, 0.375, 0.75, 0.625, 0.75, 0.625, 1.0, 0.375, 1.0, 0.125, 0.5, 0.375, 0.5, 0.375, 0.75, 0.125, 0.75, 0.625, 0.5, 0.875, 0.5, 0.875, 0.75, 0.625, 0.75])
me_cube_131.materials.append(mat_pared)
me_cube_131.update()
me_cube_132 = bpy.data.meshes.new('Cube.132')
me_cube_132.from_pydata([(-1.0, -1.0, -1.0), (-1.0, -1.0, 1.0), (-1.0, 1.0, -1.0), (-1.0, 1.0, 1.0), (1.0, -1.0, -1.0), (1.0, -1.0, 1.0), (1.0, 1.0, -1.0), (1.0, 1.0, 1.0)], [], [(0, 1, 3, 2), (2, 3, 7, 6), (6, 7, 5, 4), (4, 5, 1, 0), (2, 6, 4, 0), (7, 3, 1, 5)])
_uv = me_cube_132.uv_layers.new(name='UVMap')
_uv.uv.foreach_set('vector', [0.375, 0.0, 0.625, 0.0, 0.625, 0.25, 0.375, 0.25, 0.375, 0.25, 0.625, 0.25, 0.625, 0.5, 0.375, 0.5, 0.375, 0.5, 0.625, 0.5, 0.625, 0.75, 0.375, 0.75, 0.375, 0.75, 0.625, 0.75, 0.625, 1.0, 0.375, 1.0, 0.125, 0.5, 0.375, 0.5, 0.375, 0.75, 0.125, 0.75, 0.625, 0.5, 0.875, 0.5, 0.875, 0.75, 0.625, 0.75])
me_cube_132.materials.append(mat_pared)
me_cube_132.update()
me_cube_133 = bpy.data.meshes.new('Cube.133')
me_cube_133.from_pydata([(-1.0, -1.0, -1.0), (-1.0, -1.0, 1.0), (-1.0, 1.0, -1.0), (-1.0, 1.0, 1.0), (1.0, -1.0, -1.0), (1.0, -1.0, 1.0), (1.0, 1.0, -1.0), (1.0, 1.0, 1.0)], [], [(0, 1, 3, 2), (2, 3, 7, 6), (6, 7, 5, 4), (4, 5, 1, 0), (2, 6, 4, 0), (7, 3, 1, 5)])
_uv = me_cube_133.uv_layers.new(name='UVMap')
_uv.uv.foreach_set('vector', [0.375, 0.0, 0.625, 0.0, 0.625, 0.25, 0.375, 0.25, 0.375, 0.25, 0.625, 0.25, 0.625, 0.5, 0.375, 0.5, 0.375, 0.5, 0.625, 0.5, 0.625, 0.75, 0.375, 0.75, 0.375, 0.75, 0.625, 0.75, 0.625, 1.0, 0.375, 1.0, 0.125, 0.5, 0.375, 0.5, 0.375, 0.75, 0.125, 0.75, 0.625, 0.5, 0.875, 0.5, 0.875, 0.75, 0.625, 0.75])
me_cube_133.materials.append(mat_pared)
me_cube_133.update()
me_cube_134 = bpy.data.meshes.new('Cube.134')
me_cube_134.from_pydata([(-1.0, -1.0, -1.0), (-1.0, -1.0, 1.0), (-1.0, 1.0, -1.0), (-1.0, 1.0, 1.0), (1.0, -1.0, -1.0), (1.0, -1.0, 1.0), (1.0, 1.0, -1.0), (1.0, 1.0, 1.0)], [], [(0, 1, 3, 2), (2, 3, 7, 6), (6, 7, 5, 4), (4, 5, 1, 0), (2, 6, 4, 0), (7, 3, 1, 5)])
_uv = me_cube_134.uv_layers.new(name='UVMap')
_uv.uv.foreach_set('vector', [0.375, 0.0, 0.625, 0.0, 0.625, 0.25, 0.375, 0.25, 0.375, 0.25, 0.625, 0.25, 0.625, 0.5, 0.375, 0.5, 0.375, 0.5, 0.625, 0.5, 0.625, 0.75, 0.375, 0.75, 0.375, 0.75, 0.625, 0.75, 0.625, 1.0, 0.375, 1.0, 0.125, 0.5, 0.375, 0.5, 0.375, 0.75, 0.125, 0.75, 0.625, 0.5, 0.875, 0.5, 0.875, 0.75, 0.625, 0.75])
me_cube_134.materials.append(mat_pared)
me_cube_134.update()
me_cube_135 = bpy.data.meshes.new('Cube.135')
me_cube_135.from_pydata([(-1.0, -1.0, -1.0), (-1.0, -1.0, 1.0), (-1.0, 1.0, -1.0), (-1.0, 1.0, 1.0), (1.0, -1.0, -1.0), (1.0, -1.0, 1.0), (1.0, 1.0, -1.0), (1.0, 1.0, 1.0)], [], [(0, 1, 3, 2), (2, 3, 7, 6), (6, 7, 5, 4), (4, 5, 1, 0), (2, 6, 4, 0), (7, 3, 1, 5)])
_uv = me_cube_135.uv_layers.new(name='UVMap')
_uv.uv.foreach_set('vector', [0.375, 0.0, 0.625, 0.0, 0.625, 0.25, 0.375, 0.25, 0.375, 0.25, 0.625, 0.25, 0.625, 0.5, 0.375, 0.5, 0.375, 0.5, 0.625, 0.5, 0.625, 0.75, 0.375, 0.75, 0.375, 0.75, 0.625, 0.75, 0.625, 1.0, 0.375, 1.0, 0.125, 0.5, 0.375, 0.5, 0.375, 0.75, 0.125, 0.75, 0.625, 0.5, 0.875, 0.5, 0.875, 0.75, 0.625, 0.75])
me_cube_135.materials.append(mat_pared)
me_cube_135.update()
me_cube_136 = bpy.data.meshes.new('Cube.136')
me_cube_136.from_pydata([(-1.0, -1.0, -1.0), (-1.0, -1.0, 1.0), (-1.0, 1.0, -1.0), (-1.0, 1.0, 1.0), (1.0, -1.0, -1.0), (1.0, -1.0, 1.0), (1.0, 1.0, -1.0), (1.0, 1.0, 1.0)], [], [(0, 1, 3, 2), (2, 3, 7, 6), (6, 7, 5, 4), (4, 5, 1, 0), (2, 6, 4, 0), (7, 3, 1, 5)])
_uv = me_cube_136.uv_layers.new(name='UVMap')
_uv.uv.foreach_set('vector', [0.375, 0.0, 0.625, 0.0, 0.625, 0.25, 0.375, 0.25, 0.375, 0.25, 0.625, 0.25, 0.625, 0.5, 0.375, 0.5, 0.375, 0.5, 0.625, 0.5, 0.625, 0.75, 0.375, 0.75, 0.375, 0.75, 0.625, 0.75, 0.625, 1.0, 0.375, 1.0, 0.125, 0.5, 0.375, 0.5, 0.375, 0.75, 0.125, 0.75, 0.625, 0.5, 0.875, 0.5, 0.875, 0.75, 0.625, 0.75])
me_cube_136.materials.append(mat_pared)
me_cube_136.update()
me_cube_137 = bpy.data.meshes.new('Cube.137')
me_cube_137.from_pydata([(-1.0, -1.0, -1.0), (-1.0, -1.0, 1.0), (-1.0, 1.0, -1.0), (-1.0, 1.0, 1.0), (1.0, -1.0, -1.0), (1.0, -1.0, 1.0), (1.0, 1.0, -1.0), (1.0, 1.0, 1.0)], [], [(0, 1, 3, 2), (2, 3, 7, 6), (6, 7, 5, 4), (4, 5, 1, 0), (2, 6, 4, 0), (7, 3, 1, 5)])
_uv = me_cube_137.uv_layers.new(name='UVMap')
_uv.uv.foreach_set('vector', [0.375, 0.0, 0.625, 0.0, 0.625, 0.25, 0.375, 0.25, 0.375, 0.25, 0.625, 0.25, 0.625, 0.5, 0.375, 0.5, 0.375, 0.5, 0.625, 0.5, 0.625, 0.75, 0.375, 0.75, 0.375, 0.75, 0.625, 0.75, 0.625, 1.0, 0.375, 1.0, 0.125, 0.5, 0.375, 0.5, 0.375, 0.75, 0.125, 0.75, 0.625, 0.5, 0.875, 0.5, 0.875, 0.75, 0.625, 0.75])
me_cube_137.materials.append(mat_pared)
me_cube_137.update()
me_cube_138 = bpy.data.meshes.new('Cube.138')
me_cube_138.from_pydata([(-1.0, -1.0, -1.0), (-1.0, -1.0, 1.0), (-1.0, 1.0, -1.0), (-1.0, 1.0, 1.0), (1.0, -1.0, -1.0), (1.0, -1.0, 1.0), (1.0, 1.0, -1.0), (1.0, 1.0, 1.0)], [], [(0, 1, 3, 2), (2, 3, 7, 6), (6, 7, 5, 4), (4, 5, 1, 0), (2, 6, 4, 0), (7, 3, 1, 5)])
_uv = me_cube_138.uv_layers.new(name='UVMap')
_uv.uv.foreach_set('vector', [0.375, 0.0, 0.625, 0.0, 0.625, 0.25, 0.375, 0.25, 0.375, 0.25, 0.625, 0.25, 0.625, 0.5, 0.375, 0.5, 0.375, 0.5, 0.625, 0.5, 0.625, 0.75, 0.375, 0.75, 0.375, 0.75, 0.625, 0.75, 0.625, 1.0, 0.375, 1.0, 0.125, 0.5, 0.375, 0.5, 0.375, 0.75, 0.125, 0.75, 0.625, 0.5, 0.875, 0.5, 0.875, 0.75, 0.625, 0.75])
me_cube_138.materials.append(mat_pared)
me_cube_138.update()
me_cube_139 = bpy.data.meshes.new('Cube.139')
me_cube_139.from_pydata([(-1.0, -1.0, -1.0), (-1.0, -1.0, 1.0), (-1.0, 1.0, -1.0), (-1.0, 1.0, 1.0), (1.0, -1.0, -1.0), (1.0, -1.0, 1.0), (1.0, 1.0, -1.0), (1.0, 1.0, 1.0)], [], [(0, 1, 3, 2), (2, 3, 7, 6), (6, 7, 5, 4), (4, 5, 1, 0), (2, 6, 4, 0), (7, 3, 1, 5)])
_uv = me_cube_139.uv_layers.new(name='UVMap')
_uv.uv.foreach_set('vector', [0.375, 0.0, 0.625, 0.0, 0.625, 0.25, 0.375, 0.25, 0.375, 0.25, 0.625, 0.25, 0.625, 0.5, 0.375, 0.5, 0.375, 0.5, 0.625, 0.5, 0.625, 0.75, 0.375, 0.75, 0.375, 0.75, 0.625, 0.75, 0.625, 1.0, 0.375, 1.0, 0.125, 0.5, 0.375, 0.5, 0.375, 0.75, 0.125, 0.75, 0.625, 0.5, 0.875, 0.5, 0.875, 0.75, 0.625, 0.75])
me_cube_139.materials.append(mat_pared)
me_cube_139.update()
me_cube_140 = bpy.data.meshes.new('Cube.140')
me_cube_140.from_pydata([(-1.0, -1.0, -1.0), (-1.0, -1.0, 1.0), (-1.0, 1.0, -1.0), (-1.0, 1.0, 1.0), (1.0, -1.0, -1.0), (1.0, -1.0, 1.0), (1.0, 1.0, -1.0), (1.0, 1.0, 1.0)], [], [(0, 1, 3, 2), (2, 3, 7, 6), (6, 7, 5, 4), (4, 5, 1, 0), (2, 6, 4, 0), (7, 3, 1, 5)])
_uv = me_cube_140.uv_layers.new(name='UVMap')
_uv.uv.foreach_set('vector', [0.375, 0.0, 0.625, 0.0, 0.625, 0.25, 0.375, 0.25, 0.375, 0.25, 0.625, 0.25, 0.625, 0.5, 0.375, 0.5, 0.375, 0.5, 0.625, 0.5, 0.625, 0.75, 0.375, 0.75, 0.375, 0.75, 0.625, 0.75, 0.625, 1.0, 0.375, 1.0, 0.125, 0.5, 0.375, 0.5, 0.375, 0.75, 0.125, 0.75, 0.625, 0.5, 0.875, 0.5, 0.875, 0.75, 0.625, 0.75])
me_cube_140.materials.append(mat_pared)
me_cube_140.update()
me_cube_141 = bpy.data.meshes.new('Cube.141')
me_cube_141.from_pydata([(-1.0, -1.0, -1.0), (-1.0, -1.0, 1.0), (-1.0, 1.0, -1.0), (-1.0, 1.0, 1.0), (1.0, -1.0, -1.0), (1.0, -1.0, 1.0), (1.0, 1.0, -1.0), (1.0, 1.0, 1.0)], [], [(0, 1, 3, 2), (2, 3, 7, 6), (6, 7, 5, 4), (4, 5, 1, 0), (2, 6, 4, 0), (7, 3, 1, 5)])
_uv = me_cube_141.uv_layers.new(name='UVMap')
_uv.uv.foreach_set('vector', [0.375, 0.0, 0.625, 0.0, 0.625, 0.25, 0.375, 0.25, 0.375, 0.25, 0.625, 0.25, 0.625, 0.5, 0.375, 0.5, 0.375, 0.5, 0.625, 0.5, 0.625, 0.75, 0.375, 0.75, 0.375, 0.75, 0.625, 0.75, 0.625, 1.0, 0.375, 1.0, 0.125, 0.5, 0.375, 0.5, 0.375, 0.75, 0.125, 0.75, 0.625, 0.5, 0.875, 0.5, 0.875, 0.75, 0.625, 0.75])
me_cube_141.materials.append(mat_pared)
me_cube_141.update()
me_cube_142 = bpy.data.meshes.new('Cube.142')
me_cube_142.from_pydata([(-1.0, -1.0, -1.0), (-1.0, -1.0, 1.0), (-1.0, 1.0, -1.0), (-1.0, 1.0, 1.0), (1.0, -1.0, -1.0), (1.0, -1.0, 1.0), (1.0, 1.0, -1.0), (1.0, 1.0, 1.0)], [], [(0, 1, 3, 2), (2, 3, 7, 6), (6, 7, 5, 4), (4, 5, 1, 0), (2, 6, 4, 0), (7, 3, 1, 5)])
_uv = me_cube_142.uv_layers.new(name='UVMap')
_uv.uv.foreach_set('vector', [0.375, 0.0, 0.625, 0.0, 0.625, 0.25, 0.375, 0.25, 0.375, 0.25, 0.625, 0.25, 0.625, 0.5, 0.375, 0.5, 0.375, 0.5, 0.625, 0.5, 0.625, 0.75, 0.375, 0.75, 0.375, 0.75, 0.625, 0.75, 0.625, 1.0, 0.375, 1.0, 0.125, 0.5, 0.375, 0.5, 0.375, 0.75, 0.125, 0.75, 0.625, 0.5, 0.875, 0.5, 0.875, 0.75, 0.625, 0.75])
me_cube_142.materials.append(mat_pared)
me_cube_142.update()
me_cube_143 = bpy.data.meshes.new('Cube.143')
me_cube_143.from_pydata([(-1.0, -1.0, -1.0), (-1.0, -1.0, 1.0), (-1.0, 1.0, -1.0), (-1.0, 1.0, 1.0), (1.0, -1.0, -1.0), (1.0, -1.0, 1.0), (1.0, 1.0, -1.0), (1.0, 1.0, 1.0)], [], [(0, 1, 3, 2), (2, 3, 7, 6), (6, 7, 5, 4), (4, 5, 1, 0), (2, 6, 4, 0), (7, 3, 1, 5)])
_uv = me_cube_143.uv_layers.new(name='UVMap')
_uv.uv.foreach_set('vector', [0.375, 0.0, 0.625, 0.0, 0.625, 0.25, 0.375, 0.25, 0.375, 0.25, 0.625, 0.25, 0.625, 0.5, 0.375, 0.5, 0.375, 0.5, 0.625, 0.5, 0.625, 0.75, 0.375, 0.75, 0.375, 0.75, 0.625, 0.75, 0.625, 1.0, 0.375, 1.0, 0.125, 0.5, 0.375, 0.5, 0.375, 0.75, 0.125, 0.75, 0.625, 0.5, 0.875, 0.5, 0.875, 0.75, 0.625, 0.75])
me_cube_143.materials.append(mat_pared)
me_cube_143.update()
me_cube_144 = bpy.data.meshes.new('Cube.144')
me_cube_144.from_pydata([(-1.0, -1.0, -1.0), (-1.0, -1.0, 1.0), (-1.0, 1.0, -1.0), (-1.0, 1.0, 1.0), (1.0, -1.0, -1.0), (1.0, -1.0, 1.0), (1.0, 1.0, -1.0), (1.0, 1.0, 1.0)], [], [(0, 1, 3, 2), (2, 3, 7, 6), (6, 7, 5, 4), (4, 5, 1, 0), (2, 6, 4, 0), (7, 3, 1, 5)])
_uv = me_cube_144.uv_layers.new(name='UVMap')
_uv.uv.foreach_set('vector', [0.375, 0.0, 0.625, 0.0, 0.625, 0.25, 0.375, 0.25, 0.375, 0.25, 0.625, 0.25, 0.625, 0.5, 0.375, 0.5, 0.375, 0.5, 0.625, 0.5, 0.625, 0.75, 0.375, 0.75, 0.375, 0.75, 0.625, 0.75, 0.625, 1.0, 0.375, 1.0, 0.125, 0.5, 0.375, 0.5, 0.375, 0.75, 0.125, 0.75, 0.625, 0.5, 0.875, 0.5, 0.875, 0.75, 0.625, 0.75])
me_cube_144.materials.append(mat_pared)
me_cube_144.update()
me_cube_145 = bpy.data.meshes.new('Cube.145')
me_cube_145.from_pydata([(-1.0, -1.0, -1.0), (-1.0, -1.0, 1.0), (-1.0, 1.0, -1.0), (-1.0, 1.0, 1.0), (1.0, -1.0, -1.0), (1.0, -1.0, 1.0), (1.0, 1.0, -1.0), (1.0, 1.0, 1.0)], [], [(0, 1, 3, 2), (2, 3, 7, 6), (6, 7, 5, 4), (4, 5, 1, 0), (2, 6, 4, 0), (7, 3, 1, 5)])
_uv = me_cube_145.uv_layers.new(name='UVMap')
_uv.uv.foreach_set('vector', [0.375, 0.0, 0.625, 0.0, 0.625, 0.25, 0.375, 0.25, 0.375, 0.25, 0.625, 0.25, 0.625, 0.5, 0.375, 0.5, 0.375, 0.5, 0.625, 0.5, 0.625, 0.75, 0.375, 0.75, 0.375, 0.75, 0.625, 0.75, 0.625, 1.0, 0.375, 1.0, 0.125, 0.5, 0.375, 0.5, 0.375, 0.75, 0.125, 0.75, 0.625, 0.5, 0.875, 0.5, 0.875, 0.75, 0.625, 0.75])
me_cube_145.materials.append(mat_pared)
me_cube_145.update()
me_cube_146 = bpy.data.meshes.new('Cube.146')
me_cube_146.from_pydata([(-1.0, -1.0, -1.0), (-1.0, -1.0, 1.0), (-1.0, 1.0, -1.0), (-1.0, 1.0, 1.0), (1.0, -1.0, -1.0), (1.0, -1.0, 1.0), (1.0, 1.0, -1.0), (1.0, 1.0, 1.0)], [], [(0, 1, 3, 2), (2, 3, 7, 6), (6, 7, 5, 4), (4, 5, 1, 0), (2, 6, 4, 0), (7, 3, 1, 5)])
_uv = me_cube_146.uv_layers.new(name='UVMap')
_uv.uv.foreach_set('vector', [0.375, 0.0, 0.625, 0.0, 0.625, 0.25, 0.375, 0.25, 0.375, 0.25, 0.625, 0.25, 0.625, 0.5, 0.375, 0.5, 0.375, 0.5, 0.625, 0.5, 0.625, 0.75, 0.375, 0.75, 0.375, 0.75, 0.625, 0.75, 0.625, 1.0, 0.375, 1.0, 0.125, 0.5, 0.375, 0.5, 0.375, 0.75, 0.125, 0.75, 0.625, 0.5, 0.875, 0.5, 0.875, 0.75, 0.625, 0.75])
me_cube_146.materials.append(mat_pared)
me_cube_146.update()
me_cube_147 = bpy.data.meshes.new('Cube.147')
me_cube_147.from_pydata([(-1.0, -1.0, -1.0), (-1.0, -1.0, 1.0), (-1.0, 1.0, -1.0), (-1.0, 1.0, 1.0), (1.0, -1.0, -1.0), (1.0, -1.0, 1.0), (1.0, 1.0, -1.0), (1.0, 1.0, 1.0)], [], [(0, 1, 3, 2), (2, 3, 7, 6), (6, 7, 5, 4), (4, 5, 1, 0), (2, 6, 4, 0), (7, 3, 1, 5)])
_uv = me_cube_147.uv_layers.new(name='UVMap')
_uv.uv.foreach_set('vector', [0.375, 0.0, 0.625, 0.0, 0.625, 0.25, 0.375, 0.25, 0.375, 0.25, 0.625, 0.25, 0.625, 0.5, 0.375, 0.5, 0.375, 0.5, 0.625, 0.5, 0.625, 0.75, 0.375, 0.75, 0.375, 0.75, 0.625, 0.75, 0.625, 1.0, 0.375, 1.0, 0.125, 0.5, 0.375, 0.5, 0.375, 0.75, 0.125, 0.75, 0.625, 0.5, 0.875, 0.5, 0.875, 0.75, 0.625, 0.75])
me_cube_147.materials.append(mat_pared)
me_cube_147.update()
me_cube_148 = bpy.data.meshes.new('Cube.148')
me_cube_148.from_pydata([(-1.0, -1.0, -1.0), (-1.0, -1.0, 1.0), (-1.0, 1.0, -1.0), (-1.0, 1.0, 1.0), (1.0, -1.0, -1.0), (1.0, -1.0, 1.0), (1.0, 1.0, -1.0), (1.0, 1.0, 1.0)], [], [(0, 1, 3, 2), (2, 3, 7, 6), (6, 7, 5, 4), (4, 5, 1, 0), (2, 6, 4, 0), (7, 3, 1, 5)])
_uv = me_cube_148.uv_layers.new(name='UVMap')
_uv.uv.foreach_set('vector', [0.375, 0.0, 0.625, 0.0, 0.625, 0.25, 0.375, 0.25, 0.375, 0.25, 0.625, 0.25, 0.625, 0.5, 0.375, 0.5, 0.375, 0.5, 0.625, 0.5, 0.625, 0.75, 0.375, 0.75, 0.375, 0.75, 0.625, 0.75, 0.625, 1.0, 0.375, 1.0, 0.125, 0.5, 0.375, 0.5, 0.375, 0.75, 0.125, 0.75, 0.625, 0.5, 0.875, 0.5, 0.875, 0.75, 0.625, 0.75])
me_cube_148.materials.append(mat_pared)
me_cube_148.update()
me_cube_149 = bpy.data.meshes.new('Cube.149')
me_cube_149.from_pydata([(-1.0, -1.0, -1.0), (-1.0, -1.0, 1.0), (-1.0, 1.0, -1.0), (-1.0, 1.0, 1.0), (1.0, -1.0, -1.0), (1.0, -1.0, 1.0), (1.0, 1.0, -1.0), (1.0, 1.0, 1.0)], [], [(0, 1, 3, 2), (2, 3, 7, 6), (6, 7, 5, 4), (4, 5, 1, 0), (2, 6, 4, 0), (7, 3, 1, 5)])
_uv = me_cube_149.uv_layers.new(name='UVMap')
_uv.uv.foreach_set('vector', [0.375, 0.0, 0.625, 0.0, 0.625, 0.25, 0.375, 0.25, 0.375, 0.25, 0.625, 0.25, 0.625, 0.5, 0.375, 0.5, 0.375, 0.5, 0.625, 0.5, 0.625, 0.75, 0.375, 0.75, 0.375, 0.75, 0.625, 0.75, 0.625, 1.0, 0.375, 1.0, 0.125, 0.5, 0.375, 0.5, 0.375, 0.75, 0.125, 0.75, 0.625, 0.5, 0.875, 0.5, 0.875, 0.75, 0.625, 0.75])
me_cube_149.materials.append(mat_pared)
me_cube_149.update()
me_cube_150 = bpy.data.meshes.new('Cube.150')
me_cube_150.from_pydata([(-1.0, -1.0, -1.0), (-1.0, -1.0, 1.0), (-1.0, 1.0, -1.0), (-1.0, 1.0, 1.0), (1.0, -1.0, -1.0), (1.0, -1.0, 1.0), (1.0, 1.0, -1.0), (1.0, 1.0, 1.0)], [], [(0, 1, 3, 2), (2, 3, 7, 6), (6, 7, 5, 4), (4, 5, 1, 0), (2, 6, 4, 0), (7, 3, 1, 5)])
_uv = me_cube_150.uv_layers.new(name='UVMap')
_uv.uv.foreach_set('vector', [0.375, 0.0, 0.625, 0.0, 0.625, 0.25, 0.375, 0.25, 0.375, 0.25, 0.625, 0.25, 0.625, 0.5, 0.375, 0.5, 0.375, 0.5, 0.625, 0.5, 0.625, 0.75, 0.375, 0.75, 0.375, 0.75, 0.625, 0.75, 0.625, 1.0, 0.375, 1.0, 0.125, 0.5, 0.375, 0.5, 0.375, 0.75, 0.125, 0.75, 0.625, 0.5, 0.875, 0.5, 0.875, 0.75, 0.625, 0.75])
me_cube_150.materials.append(mat_pared)
me_cube_150.update()
me_cube_151 = bpy.data.meshes.new('Cube.151')
me_cube_151.from_pydata([(-1.0, -1.0, -1.0), (-1.0, -1.0, 1.0), (-1.0, 1.0, -1.0), (-1.0, 1.0, 1.0), (1.0, -1.0, -1.0), (1.0, -1.0, 1.0), (1.0, 1.0, -1.0), (1.0, 1.0, 1.0)], [], [(0, 1, 3, 2), (2, 3, 7, 6), (6, 7, 5, 4), (4, 5, 1, 0), (2, 6, 4, 0), (7, 3, 1, 5)])
_uv = me_cube_151.uv_layers.new(name='UVMap')
_uv.uv.foreach_set('vector', [0.375, 0.0, 0.625, 0.0, 0.625, 0.25, 0.375, 0.25, 0.375, 0.25, 0.625, 0.25, 0.625, 0.5, 0.375, 0.5, 0.375, 0.5, 0.625, 0.5, 0.625, 0.75, 0.375, 0.75, 0.375, 0.75, 0.625, 0.75, 0.625, 1.0, 0.375, 1.0, 0.125, 0.5, 0.375, 0.5, 0.375, 0.75, 0.125, 0.75, 0.625, 0.5, 0.875, 0.5, 0.875, 0.75, 0.625, 0.75])
me_cube_151.materials.append(mat_pared)
me_cube_151.update()
me_cube_152 = bpy.data.meshes.new('Cube.152')
me_cube_152.from_pydata([(-1.0, -1.0, -1.0), (-1.0, -1.0, 1.0), (-1.0, 1.0, -1.0), (-1.0, 1.0, 1.0), (1.0, -1.0, -1.0), (1.0, -1.0, 1.0), (1.0, 1.0, -1.0), (1.0, 1.0, 1.0)], [], [(0, 1, 3, 2), (2, 3, 7, 6), (6, 7, 5, 4), (4, 5, 1, 0), (2, 6, 4, 0), (7, 3, 1, 5)])
_uv = me_cube_152.uv_layers.new(name='UVMap')
_uv.uv.foreach_set('vector', [0.375, 0.0, 0.625, 0.0, 0.625, 0.25, 0.375, 0.25, 0.375, 0.25, 0.625, 0.25, 0.625, 0.5, 0.375, 0.5, 0.375, 0.5, 0.625, 0.5, 0.625, 0.75, 0.375, 0.75, 0.375, 0.75, 0.625, 0.75, 0.625, 1.0, 0.375, 1.0, 0.125, 0.5, 0.375, 0.5, 0.375, 0.75, 0.125, 0.75, 0.625, 0.5, 0.875, 0.5, 0.875, 0.75, 0.625, 0.75])
me_cube_152.materials.append(mat_pared)
me_cube_152.update()
me_cube_153 = bpy.data.meshes.new('Cube.153')
me_cube_153.from_pydata([(-1.0, -1.0, -1.0), (-1.0, -1.0, 1.0), (-1.0, 1.0, -1.0), (-1.0, 1.0, 1.0), (1.0, -1.0, -1.0), (1.0, -1.0, 1.0), (1.0, 1.0, -1.0), (1.0, 1.0, 1.0)], [], [(0, 1, 3, 2), (2, 3, 7, 6), (6, 7, 5, 4), (4, 5, 1, 0), (2, 6, 4, 0), (7, 3, 1, 5)])
_uv = me_cube_153.uv_layers.new(name='UVMap')
_uv.uv.foreach_set('vector', [0.375, 0.0, 0.625, 0.0, 0.625, 0.25, 0.375, 0.25, 0.375, 0.25, 0.625, 0.25, 0.625, 0.5, 0.375, 0.5, 0.375, 0.5, 0.625, 0.5, 0.625, 0.75, 0.375, 0.75, 0.375, 0.75, 0.625, 0.75, 0.625, 1.0, 0.375, 1.0, 0.125, 0.5, 0.375, 0.5, 0.375, 0.75, 0.125, 0.75, 0.625, 0.5, 0.875, 0.5, 0.875, 0.75, 0.625, 0.75])
me_cube_153.materials.append(mat_pared)
me_cube_153.update()
me_cube_154 = bpy.data.meshes.new('Cube.154')
me_cube_154.from_pydata([(-1.0, -1.0, -1.0), (-1.0, -1.0, 1.0), (-1.0, 1.0, -1.0), (-1.0, 1.0, 1.0), (1.0, -1.0, -1.0), (1.0, -1.0, 1.0), (1.0, 1.0, -1.0), (1.0, 1.0, 1.0)], [], [(0, 1, 3, 2), (2, 3, 7, 6), (6, 7, 5, 4), (4, 5, 1, 0), (2, 6, 4, 0), (7, 3, 1, 5)])
_uv = me_cube_154.uv_layers.new(name='UVMap')
_uv.uv.foreach_set('vector', [0.375, 0.0, 0.625, 0.0, 0.625, 0.25, 0.375, 0.25, 0.375, 0.25, 0.625, 0.25, 0.625, 0.5, 0.375, 0.5, 0.375, 0.5, 0.625, 0.5, 0.625, 0.75, 0.375, 0.75, 0.375, 0.75, 0.625, 0.75, 0.625, 1.0, 0.375, 1.0, 0.125, 0.5, 0.375, 0.5, 0.375, 0.75, 0.125, 0.75, 0.625, 0.5, 0.875, 0.5, 0.875, 0.75, 0.625, 0.75])
me_cube_154.materials.append(mat_pared)
me_cube_154.update()
me_cube_155 = bpy.data.meshes.new('Cube.155')
me_cube_155.from_pydata([(-1.0, -1.0, -1.0), (-1.0, -1.0, 1.0), (-1.0, 1.0, -1.0), (-1.0, 1.0, 1.0), (1.0, -1.0, -1.0), (1.0, -1.0, 1.0), (1.0, 1.0, -1.0), (1.0, 1.0, 1.0)], [], [(0, 1, 3, 2), (2, 3, 7, 6), (6, 7, 5, 4), (4, 5, 1, 0), (2, 6, 4, 0), (7, 3, 1, 5)])
_uv = me_cube_155.uv_layers.new(name='UVMap')
_uv.uv.foreach_set('vector', [0.375, 0.0, 0.625, 0.0, 0.625, 0.25, 0.375, 0.25, 0.375, 0.25, 0.625, 0.25, 0.625, 0.5, 0.375, 0.5, 0.375, 0.5, 0.625, 0.5, 0.625, 0.75, 0.375, 0.75, 0.375, 0.75, 0.625, 0.75, 0.625, 1.0, 0.375, 1.0, 0.125, 0.5, 0.375, 0.5, 0.375, 0.75, 0.125, 0.75, 0.625, 0.5, 0.875, 0.5, 0.875, 0.75, 0.625, 0.75])
me_cube_155.materials.append(mat_pared)
me_cube_155.update()
me_cube_156 = bpy.data.meshes.new('Cube.156')
me_cube_156.from_pydata([(-1.0, -1.0, -1.0), (-1.0, -1.0, 1.0), (-1.0, 1.0, -1.0), (-1.0, 1.0, 1.0), (1.0, -1.0, -1.0), (1.0, -1.0, 1.0), (1.0, 1.0, -1.0), (1.0, 1.0, 1.0)], [], [(0, 1, 3, 2), (2, 3, 7, 6), (6, 7, 5, 4), (4, 5, 1, 0), (2, 6, 4, 0), (7, 3, 1, 5)])
_uv = me_cube_156.uv_layers.new(name='UVMap')
_uv.uv.foreach_set('vector', [0.375, 0.0, 0.625, 0.0, 0.625, 0.25, 0.375, 0.25, 0.375, 0.25, 0.625, 0.25, 0.625, 0.5, 0.375, 0.5, 0.375, 0.5, 0.625, 0.5, 0.625, 0.75, 0.375, 0.75, 0.375, 0.75, 0.625, 0.75, 0.625, 1.0, 0.375, 1.0, 0.125, 0.5, 0.375, 0.5, 0.375, 0.75, 0.125, 0.75, 0.625, 0.5, 0.875, 0.5, 0.875, 0.75, 0.625, 0.75])
me_cube_156.materials.append(mat_pared)
me_cube_156.update()

# ---- curves / text
cu_rutacamara_002 = bpy.data.curves.new('RutaCamara.002', 'CURVE')
cu_rutacamara_002.dimensions = '3D'
_sp = cu_rutacamara_002.splines.new('BEZIER'); _sp.bezier_points.add(2)
_sp.bezier_points.foreach_set('co', [0.0, 0.0, 1.0, 0.0, 12.0, 1.0, 22.0, 21.0, 1.0])
_sp.bezier_points.foreach_set('handle_left', [0.0, -4.685, 1.0, -2.611, 8.11, 1.0, 13.41, 17.49, 1.0])
_sp.bezier_points.foreach_set('handle_right', [0.0, 4.685, 1.0, 5.173, 19.7, 1.0, 30.59, 24.51, 1.0])
for _p, _l, _r in zip(_sp.bezier_points, ['AUTO', 'AUTO', 'AUTO'], ['AUTO', 'AUTO', 'AUTO']): _p.handle_left_type = _l; _p.handle_right_type = _r
cu_rutacamara_002.path_duration = 120
cu_rutacamara_002.use_path = True
cu_rutacamara_002.fill_mode = 'FULL'

# ---- objects
ob_plane = bpy.data.objects.new('Plane', me_plane_004)
ob_cube = bpy.data.objects.new('Cube', me_cube_105)
ob_cube_001 = bpy.data.objects.new('Cube.001', me_cube_106)
ob_cube_002 = bpy.data.objects.new('Cube.002', me_cube_107)
ob_cube_003 = bpy.data.objects.new('Cube.003', me_cube_108)
ob_cube_004 = bpy.data.objects.new('Cube.004', me_cube_109)
ob_cube_005 = bpy.data.objects.new('Cube.005', me_cube_110)
ob_cube_006 = bpy.data.objects.new('Cube.006', me_cube_111)
ob_cube_007 = bpy.data.objects.new('Cube.007', me_cube_112)
ob_cube_008 = bpy.data.objects.new('Cube.008', me_cube_113)
ob_cube_009 = bpy.data.objects.new('Cube.009', me_cube_114)
ob_cube_010 = bpy.data.objects.new('Cube.010', me_cube_115)
ob_cube_011 = bpy.data.objects.new('Cube.011', me_cube_116)
ob_cube_012 = bpy.data.objects.new('Cube.012', me_cube_117)
ob_cube_013 = bpy.data.objects.new('Cube.013', me_cube_118)
ob_cube_014 = bpy.data.objects.new('Cube.014', me_cube_119)
ob_cube_015 = bpy.data.objects.new('Cube.015', me_cube_120)
ob_cube_016 = bpy.data.objects.new('Cube.016', me_cube_121)
ob_cube_017 = bpy.data.objects.new('Cube.017', me_cube_122)
ob_cube_018 = bpy.data.objects.new('Cube.018', me_cube_123)
ob_cube_019 = bpy.data.objects.new('Cube.019', me_cube_124)
ob_cube_020 = bpy.data.objects.new('Cube.020', me_cube_125)
ob_cube_021 = bpy.data.objects.new('Cube.021', me_cube_126)
ob_cube_022 = bpy.data.objects.new('Cube.022', me_cube_127)
ob_cube_023 = bpy.data.objects.new('Cube.023', me_cube_128)
ob_cube_024 = bpy.data.objects.new('Cube.024', me_cube_129)
ob_cube_025 = bpy.data.objects.new('Cube.025', me_cube_130)
ob_curva_suelo = bpy.data.objects.new('Curva_Suelo', me_curva_suelo_002)
ob_muro_interno = bpy.data.objects.new('Muro_Interno', me_muro_interno_002)
ob_muro_externo = bpy.data.objects.new('Muro_Externo', me_muro_externo_002)
ob_plane_001 = bpy.data.objects.new('Plane.001', me_plane_005)
ob_cube_026 = bpy.data.objects.new('Cube.026', me_cube_131)
ob_cube_027 = bpy.data.objects.new('Cube.027', me_cube_132)
ob_cube_028 = bpy.data.objects.new('Cube.028', me_cube_133)
ob_cube_029 = bpy.data.objects.new('Cube.029', me_cube_134)
ob_cube_030 = bpy.data.objects.new('Cube.030', me_cube_135)
ob_cube_031 = bpy.data.objects.new('Cube.031', me_cube_136)
ob_cube_032 = bpy.data.objects.new('Cube.032', me_cube_137)
ob_cube_033 = bpy.data.objects.new('Cube.033', me_cube_138)
ob_cube_034 = bpy.data.objects.new('Cube.034', me_cube_139)
ob_cube_035 = bpy.data.objects.new('Cube.035', me_cube_140)
ob_cube_036 = bpy.data.objects.new('Cube.036', me_cube_141)
ob_cube_037 = bpy.data.objects.new('Cube.037', me_cube_142)
ob_cube_038 = bpy.data.objects.new('Cube.038', me_cube_143)
ob_cube_039 = bpy.data.objects.new('Cube.039', me_cube_144)
ob_cube_040 = bpy.data.objects.new('Cube.040', me_cube_145)
ob_cube_041 = bpy.data.objects.new('Cube.041', me_cube_146)
ob_cube_042 = bpy.data.objects.new('Cube.042', me_cube_147)
ob_cube_043 = bpy.data.objects.new('Cube.043', me_cube_148)
ob_cube_044 = bpy.data.objects.new('Cube.044', me_cube_149)
ob_cube_045 = bpy.data.objects.new('Cube.045', me_cube_150)
ob_cube_046 = bpy.data.objects.new('Cube.046', me_cube_151)
ob_cube_047 = bpy.data.objects.new('Cube.047', me_cube_152)
ob_cube_048 = bpy.data.objects.new('Cube.048', me_cube_153)
ob_cube_049 = bpy.data.objects.new('Cube.049', me_cube_154)
ob_cube_050 = bpy.data.objects.new('Cube.050', me_cube_155)
ob_cube_051 = bpy.data.objects.new('Cube.051', me_cube_156)
ob_camera = bpy.data.objects.new('Camera', cam_camera_003)
ob_rutacamara = bpy.data.objects.new('RutaCamara', cu_rutacamara_002)

# ---- transforms, parenting, visibility, modifiers, constraints
ob_plane.location = (0.0, 5.5, 0.0)
ob_plane.scale = (4.0, 6.5, 1.0)
ob_cube.location = (-4.0, 0.0, 1.0)
ob_cube.scale = (0.3, 0.51, 1.0)
ob_cube_001.location = (4.0, 0.0, 1.0)
ob_cube_001.scale = (0.3, 0.51, 1.0)
ob_cube_002.location = (-4.0, 1.0, 1.0)
ob_cube_002.scale = (0.3, 0.51, 1.0)
ob_cube_003.location = (4.0, 1.0, 1.0)
ob_cube_003.scale = (0.3, 0.51, 1.0)
ob_cube_004.location = (-4.0, 2.0, 1.0)
ob_cube_004.scale = (0.3, 0.51, 1.0)
ob_cube_005.location = (4.0, 2.0, 1.0)
ob_cube_005.scale = (0.3, 0.51, 1.0)
ob_cube_006.location = (-4.0, 3.0, 1.0)
ob_cube_006.scale = (0.3, 0.51, 1.0)
ob_cube_007.location = (4.0, 3.0, 1.0)
ob_cube_007.scale = (0.3, 0.51, 1.0)
ob_cube_008.location = (-4.0, 4.0, 1.0)
ob_cube_008.scale = (0.3, 0.51, 1.0)
ob_cube_009.location = (4.0, 4.0, 1.0)
ob_cube_009.scale = (0.3, 0.51, 1.0)
ob_cube_010.location = (-4.0, 5.0, 1.0)
ob_cube_010.scale = (0.3, 0.51, 1.0)
ob_cube_011.location = (4.0, 5.0, 1.0)
ob_cube_011.scale = (0.3, 0.51, 1.0)
ob_cube_012.location = (-4.0, 6.0, 1.0)
ob_cube_012.scale = (0.3, 0.51, 1.0)
ob_cube_013.location = (4.0, 6.0, 1.0)
ob_cube_013.scale = (0.3, 0.51, 1.0)
ob_cube_014.location = (-4.0, 7.0, 1.0)
ob_cube_014.scale = (0.3, 0.51, 1.0)
ob_cube_015.location = (4.0, 7.0, 1.0)
ob_cube_015.scale = (0.3, 0.51, 1.0)
ob_cube_016.location = (-4.0, 8.0, 1.0)
ob_cube_016.scale = (0.3, 0.51, 1.0)
ob_cube_017.location = (4.0, 8.0, 1.0)
ob_cube_017.scale = (0.3, 0.51, 1.0)
ob_cube_018.location = (-4.0, 9.0, 1.0)
ob_cube_018.scale = (0.3, 0.51, 1.0)
ob_cube_019.location = (4.0, 9.0, 1.0)
ob_cube_019.scale = (0.3, 0.51, 1.0)
ob_cube_020.location = (-4.0, 10.0, 1.0)
ob_cube_020.scale = (0.3, 0.51, 1.0)
ob_cube_021.location = (4.0, 10.0, 1.0)
ob_cube_021.scale = (0.3, 0.51, 1.0)
ob_cube_022.location = (-4.0, 11.0, 1.0)
ob_cube_022.scale = (0.3, 0.51, 1.0)
ob_cube_023.location = (4.0, 11.0, 1.0)
ob_cube_023.scale = (0.3, 0.51, 1.0)
ob_cube_024.location = (-4.0, 12.0, 1.0)
ob_cube_024.scale = (0.3, 0.51, 1.0)
ob_cube_025.location = (4.0, 12.0, 1.0)
ob_cube_025.scale = (0.3, 0.51, 1.0)
ob_curva_suelo.location = (0.0, 0.0, 0.0)
ob_muro_interno.location = (0.0, 0.0, 0.0)
ob_muro_externo.location = (0.0, 0.0, 0.0)
ob_plane_001.location = (16.0, 21.0, 0.0)
ob_plane_001.scale = (6.5, 4.0, 1.0)
ob_cube_026.location = (10.0, 17.0, 1.0)
ob_cube_026.scale = (0.51, 0.3, 1.0)
ob_cube_027.location = (10.0, 25.0, 1.0)
ob_cube_027.scale = (0.51, 0.3, 1.0)
ob_cube_028.location = (11.0, 17.0, 1.0)
ob_cube_028.scale = (0.51, 0.3, 1.0)
ob_cube_029.location = (11.0, 25.0, 1.0)
ob_cube_029.scale = (0.51, 0.3, 1.0)
ob_cube_030.location = (12.0, 17.0, 1.0)
ob_cube_030.scale = (0.51, 0.3, 1.0)
ob_cube_031.location = (12.0, 25.0, 1.0)
ob_cube_031.scale = (0.51, 0.3, 1.0)
ob_cube_032.location = (13.0, 17.0, 1.0)
ob_cube_032.scale = (0.51, 0.3, 1.0)
ob_cube_033.location = (13.0, 25.0, 1.0)
ob_cube_033.scale = (0.51, 0.3, 1.0)
ob_cube_034.location = (14.0, 17.0, 1.0)
ob_cube_034.scale = (0.51, 0.3, 1.0)
ob_cube_035.location = (14.0, 25.0, 1.0)
ob_cube_035.scale = (0.51, 0.3, 1.0)
ob_cube_036.location = (15.0, 17.0, 1.0)
ob_cube_036.scale = (0.51, 0.3, 1.0)
ob_cube_037.location = (15.0, 25.0, 1.0)
ob_cube_037.scale = (0.51, 0.3, 1.0)
ob_cube_038.location = (16.0, 17.0, 1.0)
ob_cube_038.scale = (0.51, 0.3, 1.0)
ob_cube_039.location = (16.0, 25.0, 1.0)
ob_cube_039.scale = (0.51, 0.3, 1.0)
ob_cube_040.location = (17.0, 17.0, 1.0)
ob_cube_040.scale = (0.51, 0.3, 1.0)
ob_cube_041.location = (17.0, 25.0, 1.0)
ob_cube_041.scale = (0.51, 0.3, 1.0)
ob_cube_042.location = (18.0, 17.0, 1.0)
ob_cube_042.scale = (0.51, 0.3, 1.0)
ob_cube_043.location = (18.0, 25.0, 1.0)
ob_cube_043.scale = (0.51, 0.3, 1.0)
ob_cube_044.location = (19.0, 17.0, 1.0)
ob_cube_044.scale = (0.51, 0.3, 1.0)
ob_cube_045.location = (19.0, 25.0, 1.0)
ob_cube_045.scale = (0.51, 0.3, 1.0)
ob_cube_046.location = (20.0, 17.0, 1.0)
ob_cube_046.scale = (0.51, 0.3, 1.0)
ob_cube_047.location = (20.0, 25.0, 1.0)
ob_cube_047.scale = (0.51, 0.3, 1.0)
ob_cube_048.location = (21.0, 17.0, 1.0)
ob_cube_048.scale = (0.51, 0.3, 1.0)
ob_cube_049.location = (21.0, 25.0, 1.0)
ob_cube_049.scale = (0.51, 0.3, 1.0)
ob_cube_050.location = (22.0, 17.0, 1.0)
ob_cube_050.scale = (0.51, 0.3, 1.0)
ob_cube_051.location = (22.0, 25.0, 1.0)
ob_cube_051.scale = (0.51, 0.3, 1.0)
ob_camera.location = (0.0, -5.0, 3.0)
ob_camera.rotation_euler = (1.2, 0.0, 0.0)
_c = ob_camera.constraints.new('FOLLOW_PATH'); _c.name = 'Follow Path'
_c.target = ob_rutacamara
_c.use_curve_follow = True
ob_rutacamara.location = (0.0, 0.0, 0.0)

# ---- collection membership
col_collection.objects.link(ob_plane)
col_collection.objects.link(ob_cube)
col_collection.objects.link(ob_cube_001)
col_collection.objects.link(ob_cube_002)
col_collection.objects.link(ob_cube_003)
col_collection.objects.link(ob_cube_004)
col_collection.objects.link(ob_cube_005)
col_collection.objects.link(ob_cube_006)
col_collection.objects.link(ob_cube_007)
col_collection.objects.link(ob_cube_008)
col_collection.objects.link(ob_cube_009)
col_collection.objects.link(ob_cube_010)
col_collection.objects.link(ob_cube_011)
col_collection.objects.link(ob_cube_012)
col_collection.objects.link(ob_cube_013)
col_collection.objects.link(ob_cube_014)
col_collection.objects.link(ob_cube_015)
col_collection.objects.link(ob_cube_016)
col_collection.objects.link(ob_cube_017)
col_collection.objects.link(ob_cube_018)
col_collection.objects.link(ob_cube_019)
col_collection.objects.link(ob_cube_020)
col_collection.objects.link(ob_cube_021)
col_collection.objects.link(ob_cube_022)
col_collection.objects.link(ob_cube_023)
col_collection.objects.link(ob_cube_024)
col_collection.objects.link(ob_cube_025)
col_collection.objects.link(ob_curva_suelo)
col_collection.objects.link(ob_muro_interno)
col_collection.objects.link(ob_muro_externo)
col_collection.objects.link(ob_plane_001)
col_collection.objects.link(ob_cube_026)
col_collection.objects.link(ob_cube_027)
col_collection.objects.link(ob_cube_028)
col_collection.objects.link(ob_cube_029)
col_collection.objects.link(ob_cube_030)
col_collection.objects.link(ob_cube_031)
col_collection.objects.link(ob_cube_032)
col_collection.objects.link(ob_cube_033)
col_collection.objects.link(ob_cube_034)
col_collection.objects.link(ob_cube_035)
col_collection.objects.link(ob_cube_036)
col_collection.objects.link(ob_cube_037)
col_collection.objects.link(ob_cube_038)
col_collection.objects.link(ob_cube_039)
col_collection.objects.link(ob_cube_040)
col_collection.objects.link(ob_cube_041)
col_collection.objects.link(ob_cube_042)
col_collection.objects.link(ob_cube_043)
col_collection.objects.link(ob_cube_044)
col_collection.objects.link(ob_cube_045)
col_collection.objects.link(ob_cube_046)
col_collection.objects.link(ob_cube_047)
col_collection.objects.link(ob_cube_048)
col_collection.objects.link(ob_cube_049)
col_collection.objects.link(ob_cube_050)
col_collection.objects.link(ob_cube_051)
col_collection.objects.link(ob_camera)
col_collection.objects.link(ob_rutacamara)

# ---- scene / render settings (as saved in the file)
scene.camera = ob_camera
scene.frame_start = 1; scene.frame_end = 120; scene.frame_set(1)
scene.render.engine = 'BLENDER_EEVEE_NEXT'
scene.render.bake_bias = 0.0
scene.render.bake_samples = 0
scene.cycles.sampling_pattern = 'TABULATED_SOBOL'
scene.eevee.use_volume_custom_range = False
bpy.context.view_layer.update()

# ---- added for rendering (the .blend has no usable light): sun
light_auto_sun = bpy.data.lights.new('AutoSun', 'SUN')
light_auto_sun.energy = 3.0
light_auto_sun.angle = 0.0523599
ob_auto_sun = bpy.data.objects.new('AutoSun', light_auto_sun)
scene.collection.objects.link(ob_auto_sun)
ob_auto_sun.rotation_euler = (0.872665, 0.174533, 0.523599)
bpy.context.view_layer.update()
